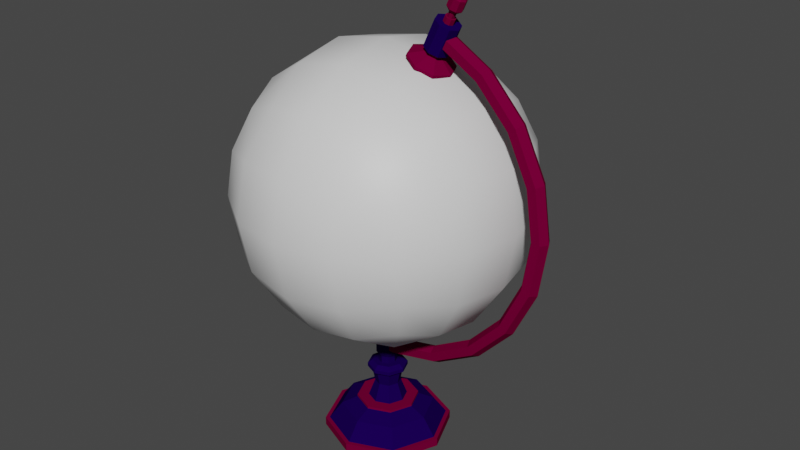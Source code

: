 # Source: Globe_model_01.blend  (saved by Blender 3.6.13; exported with 4.5.12 LTS)
import bpy
from mathutils import Matrix  # noqa: F401  (used for matrix-valued properties, if any)

bpy.ops.wm.read_factory_settings(use_empty=True)
scene = bpy.context.scene
scene.name = 'Scene'

# ---- collections
col_collection = bpy.data.collections.new('Collection'); scene.collection.children.link(col_collection)

# ---- images (referenced by path relative to the original .blend; pixels are not part of the script)
import os
ASSET_DIR = os.environ.get("B2B_ASSET_DIR", "")  # directory of the original .blend (textures are referenced by path, not embedded)
HERE = os.path.dirname(os.path.abspath(__file__))  # packed textures are extracted next to this script under _unpacked/

def load_image(name, relpath, width, height, colorspace="sRGB"):
    """Load a texture the original file referenced (path relative to the .blend, or extracted next to this script)."""
    p = next((c for c in (os.path.join(HERE, relpath), os.path.join(ASSET_DIR, relpath)) if relpath and os.path.exists(c)), "")
    if p:
        img = bpy.data.images.load(p, check_existing=True)
        img.name = name
    else:  # same state as the original file: an image datablock whose file is absent (Cycles renders it pink)
        img = bpy.data.images.new(name, width, height)
        img.source = "FILE"
        img.filepath = "//" + (relpath or name)
    img.colorspace_settings.name = colorspace
    return img
img_globe_gradient = load_image('Globe_gradient', 'Globe_gradient.png', 1024, 1024, 'sRGB')

# ---- materials (node trees are filled in below, after node groups)
mat_material = bpy.data.materials.new('Material')
mat_material.alpha_threshold = 0.0
mat_material.use_transparent_shadow = False
mat_material.roughness = 0.5
mat_material.line_color = (0.0, 0.0, 0.0, 1.0)
mat_mat_01 = bpy.data.materials.new('Mat_01')
mat_mat_01.use_transparent_shadow = False
mat_mat_02 = bpy.data.materials.new('Mat_02')
mat_mat_02.use_transparent_shadow = False

# ---- material node trees
mat_material.use_nodes = True; mat_material.node_tree.nodes.clear()
_N = mat_material.node_tree.nodes; _L = mat_material.node_tree.links
n0 = _N.new('ShaderNodeOutputMaterial'); n0.name = 'Material Output'; n0.location = (300, 300)
n1 = _N.new('ShaderNodeBsdfPrincipled'); n1.name = 'Principled BSDF'; n1.location = (10, 300)
n1.distribution = 'GGX'
n1.subsurface_method = 'RANDOM_WALK_SKIN'
n1.inputs[3].default_value = 1.45
n1.inputs[27].default_value = (0.0, 0.0, 0.0, 1.0)
n1.inputs[28].default_value = 1.0
_L.new(n1.outputs[0], n0.inputs[0])
n0.is_active_output = True
mat_mat_01.use_nodes = True; mat_mat_01.node_tree.nodes.clear()
_N = mat_mat_01.node_tree.nodes; _L = mat_mat_01.node_tree.links
n0 = _N.new('ShaderNodeOutputMaterial'); n0.name = 'Material Output'; n0.location = (438, 298)
n1 = _N.new('ShaderNodeBsdfPrincipled'); n1.name = 'Principled BSDF'; n1.location = (-103, 300)
n1.distribution = 'GGX'
n1.subsurface_method = 'RANDOM_WALK_SKIN'
n1.inputs[2].default_value = 0.0
n1.inputs[3].default_value = 1.45
n1.inputs[13].default_value = 0.0
n1.inputs[27].default_value = (0.0, 0.0, 0.0, 1.0)
n1.inputs[28].default_value = 1.0
n2 = _N.new('ShaderNodeTexImage'); n2.name = 'Image Texture'; n2.location = (-905, 267)
n2.image = img_globe_gradient
n3 = _N.new('ShaderNodeMix'); n3.name = 'Mix.001'; n3.location = (-566, 441)
n3.data_type = 'RGBA'
n3.blend_type = 'MULTIPLY'
n3.inputs[0].default_value = 1.0
n3.inputs[6].default_value = (0.01007, 0.04605, 0.07036, 1.0)
_L.new(n3.outputs[2], n1.inputs[0])
_L.new(n1.outputs[0], n0.inputs[0])
_L.new(n2.outputs[0], n3.inputs[7])
n0.is_active_output = True
mat_mat_02.use_nodes = True; mat_mat_02.node_tree.nodes.clear()
_N = mat_mat_02.node_tree.nodes; _L = mat_mat_02.node_tree.links
n0 = _N.new('ShaderNodeOutputMaterial'); n0.name = 'Material Output'; n0.location = (300, 300)
n1 = _N.new('ShaderNodeBsdfPrincipled'); n1.name = 'Principled BSDF'; n1.location = (-252, 495)
n1.distribution = 'GGX'
n1.subsurface_method = 'RANDOM_WALK_SKIN'
n1.inputs[2].default_value = 0.0
n1.inputs[3].default_value = 1.45
n1.inputs[13].default_value = 0.0
n1.inputs[27].default_value = (0.0, 0.0, 0.0, 1.0)
n1.inputs[28].default_value = 1.0
n2 = _N.new('ShaderNodeTexImage'); n2.name = 'Image Texture'; n2.location = (-1055, 462)
n2.image = img_globe_gradient
n3 = _N.new('ShaderNodeMix'); n3.name = 'Mix.001'; n3.location = (-715, 635)
n3.data_type = 'RGBA'
n3.blend_type = 'MULTIPLY'
n3.inputs[0].default_value = 1.0
n3.inputs[6].default_value = (0.1573, 0.07812, 0.03509, 1.0)
_L.new(n3.outputs[2], n1.inputs[0])
_L.new(n2.outputs[0], n3.inputs[7])
_L.new(n1.outputs[0], n0.inputs[0])
n0.is_active_output = True

# ---- world
world_world = bpy.data.worlds.new('World'); scene.world = world_world
world_world.use_nodes = True; world_world.node_tree.nodes.clear()
_N = world_world.node_tree.nodes; _L = world_world.node_tree.links
n0 = _N.new('ShaderNodeOutputWorld'); n0.name = 'World Output'; n0.location = (300, 300)
n1 = _N.new('ShaderNodeBackground'); n1.name = 'Background'; n1.location = (10, 300)
n1.inputs[0].default_value = (0.05088, 0.05088, 0.05088, 1.0)
_L.new(n1.outputs[0], n0.inputs[0])
n0.is_active_output = True
world_world.color = (0.05088, 0.05088, 0.05088)
world_world.use_sun_shadow = False
world_world.sun_shadow_jitter_overblur = 0.0

# ---- meshes
me_cube_001 = bpy.data.meshes.new('Cube.001')
me_cube_001.from_pydata([(-0.423, -0.423, 0.9067), (-0.423, -0.423, 1.753), (-0.423, 0.423, 0.9067), (-0.423, 0.423, 1.753), (0.423, -0.423, 0.9067), (0.423, -0.423, 1.753), (0.423, 0.423, 0.9067), (0.423, 0.423, 1.753), (-0.5181, -2.035e-11, 0.8116), (-0.5181, -0.5181, 1.33), (-0.5181, -2.035e-11, 1.848), (-0.5181, 0.5181, 1.33), (-1.628e-10, 0.5181, 0.8116), (-1.628e-10, 0.5181, 1.848), (0.5181, 0.5181, 1.33), (0.5181, -2.035e-11, 0.8116), (0.5181, -2.035e-11, 1.848), (0.5181, -0.5181, 1.33), (-1.628e-10, -0.5181, 0.8116), (-1.628e-10, -0.5181, 1.848), (-1.628e-10, -2.035e-11, 2.062), (-1.628e-10, -2.035e-11, 0.597), (-1.628e-10, -0.7327, 1.33), (0.7327, -2.035e-11, 1.33), (-1.628e-10, 0.7327, 1.33), (-0.7327, -2.035e-11, 1.33), (-0.4937, -0.2219, 0.836), (-0.4937, -0.4937, 1.552), (-0.4937, 0.2219, 1.823), (-0.4937, 0.4937, 1.108), (-0.2219, 0.4937, 0.836), (0.2219, 0.4937, 1.823), (0.4937, 0.4937, 1.108), (0.4937, 0.2219, 0.836), (0.4937, -0.2219, 1.823), (0.4937, -0.4937, 1.108), (0.2219, -0.4937, 0.836), (-0.2219, -0.4937, 1.823), (-0.4937, 0.2219, 0.836), (-0.4937, -0.4937, 1.108), (-0.4937, -0.2219, 1.823), (-0.4937, 0.4937, 1.552), (0.2219, 0.4937, 0.836), (-0.2219, 0.4937, 1.823), (0.4937, 0.4937, 1.552), (0.4937, -0.2219, 0.836), (0.4937, 0.2219, 1.823), (0.4937, -0.4937, 1.552), (-0.2219, -0.4937, 0.836), (0.2219, -0.4937, 1.823), (4.453e-11, -0.2804, 2.007), (4.453e-11, 0.2804, 2.007), (0.2804, 5.567e-12, 2.007), (-0.2804, 5.567e-12, 2.007), (4.453e-11, -0.2804, 0.6528), (4.453e-11, 0.2804, 0.6528), (-0.2804, 5.567e-12, 0.6528), (0.2804, 5.567e-12, 0.6528), (-0.2804, -0.6769, 1.33), (0.2804, -0.6769, 1.33), (4.453e-11, -0.6769, 1.049), (4.453e-11, -0.6769, 1.61), (0.6769, -0.2804, 1.33), (0.6769, 0.2804, 1.33), (0.6769, 5.567e-12, 1.049), (0.6769, 5.567e-12, 1.61), (0.2804, 0.6769, 1.33), (-0.2804, 0.6769, 1.33), (4.453e-11, 0.6769, 1.049), (4.453e-11, 0.6769, 1.61), (-0.6769, 0.2804, 1.33), (-0.6769, -0.2804, 1.33), (-0.6769, 5.567e-12, 1.049), (-0.6769, 5.567e-12, 1.61), (-0.6263, -0.2689, 1.599), (-0.6263, -0.2689, 1.061), (-0.6263, 0.2689, 1.061), (-0.2689, 0.6263, 1.599), (-0.2689, 0.6263, 1.061), (0.2689, 0.6263, 1.061), (0.6263, 0.2689, 1.599), (0.6263, 0.2689, 1.061), (0.6263, -0.2689, 1.061), (0.2689, -0.6263, 1.599), (0.2689, -0.6263, 1.061), (-0.2689, -0.6263, 1.061), (0.2689, 0.2689, 0.7034), (-0.2689, 0.2689, 0.7034), (-0.2689, -0.2689, 0.7034), (-0.2689, 0.2689, 1.956), (0.2689, 0.2689, 1.956), (0.2689, -0.2689, 1.956), (-0.2689, -0.2689, 1.956), (0.2689, -0.2689, 0.7034), (-0.2689, -0.6263, 1.599), (0.6263, -0.2689, 1.599), (0.2689, 0.6263, 1.599), (-0.6263, 0.2689, 1.599)], [], [(97, 28, 3, 41), (96, 31, 7, 44), (95, 34, 5, 47), (94, 37, 1, 27), (93, 45, 4, 36), (92, 40, 1, 37), (91, 50, 19, 49), (90, 51, 20, 52), (89, 28, 10, 53), (88, 54, 18, 48), (87, 55, 21, 56), (86, 33, 15, 57), (85, 58, 9, 39), (84, 59, 22, 60), (83, 49, 19, 61), (82, 62, 17, 35), (81, 63, 23, 64), (80, 46, 16, 65), (79, 66, 14, 32), (78, 67, 24, 68), (77, 43, 13, 69), (76, 70, 11, 29), (75, 71, 25, 72), (74, 40, 10, 73), (71, 74, 73, 25), (9, 27, 74, 71), (27, 1, 40, 74), (26, 75, 72, 8), (0, 39, 75, 26), (39, 9, 71, 75), (38, 76, 29, 2), (8, 72, 76, 38), (72, 25, 70, 76), (67, 77, 69, 24), (11, 41, 77, 67), (41, 3, 43, 77), (30, 78, 68, 12), (2, 29, 78, 30), (29, 11, 67, 78), (42, 79, 32, 6), (12, 68, 79, 42), (68, 24, 66, 79), (63, 80, 65, 23), (14, 44, 80, 63), (44, 7, 46, 80), (33, 81, 64, 15), (6, 32, 81, 33), (32, 14, 63, 81), (45, 82, 35, 4), (15, 64, 82, 45), (64, 23, 62, 82), (59, 83, 61, 22), (17, 47, 83, 59), (47, 5, 49, 83), (36, 84, 60, 18), (4, 35, 84, 36), (35, 17, 59, 84), (48, 85, 39, 0), (18, 60, 85, 48), (60, 22, 58, 85), (55, 86, 57, 21), (12, 42, 86, 55), (42, 6, 33, 86), (38, 87, 56, 8), (2, 30, 87, 38), (30, 12, 55, 87), (26, 88, 48, 0), (8, 56, 88, 26), (56, 21, 54, 88), (51, 89, 53, 20), (13, 43, 89, 51), (43, 3, 28, 89), (46, 90, 52, 16), (7, 31, 90, 46), (31, 13, 51, 90), (34, 91, 49, 5), (16, 52, 91, 34), (52, 20, 50, 91), (50, 92, 37, 19), (20, 53, 92, 50), (53, 10, 40, 92), (54, 93, 36, 18), (21, 57, 93, 54), (57, 15, 45, 93), (58, 94, 27, 9), (22, 61, 94, 58), (61, 19, 37, 94), (62, 95, 47, 17), (23, 65, 95, 62), (65, 16, 34, 95), (66, 96, 44, 14), (24, 69, 96, 66), (69, 13, 31, 96), (70, 97, 41, 11), (25, 73, 97, 70), (73, 10, 28, 97)])
me_cube_001.polygons.foreach_set('use_smooth', [True] * 96)
_uv = me_cube_001.uv_layers.new(name='UVMap')
_uv.uv.foreach_set('vector', [0.5625, 0.1875, 0.625, 0.1875, 0.625, 0.25, 0.5625, 0.25, 0.5625, 0.4375, 0.625, 0.4375, 0.625, 0.5, 0.5625, 0.5, 0.5625, 0.6875, 0.625, 0.6875, 0.625, 0.75, 0.5625, 0.75, 0.5625, 0.9375, 0.625, 0.9375, 0.625, 1.0, 0.5625, 1.0, 0.3125, 0.6875, 0.375, 0.6875, 0.375, 0.75, 0.3125, 0.75, 0.8125, 0.6875, 0.875, 0.6875, 0.875, 0.75, 0.8125, 0.75, 0.6875, 0.6875, 0.75, 0.6875, 0.75, 0.75, 0.6875, 0.75, 0.6875, 0.5625, 0.75, 0.5625, 0.75, 0.625, 0.6875, 0.625, 0.8125, 0.5625, 0.875, 0.5625, 0.875, 0.625, 0.8125, 0.625, 0.1875, 0.6875, 0.25, 0.6875, 0.25, 0.75, 0.1875, 0.75, 0.1875, 0.5625, 0.25, 0.5625, 0.25, 0.625, 0.1875, 0.625, 0.3125, 0.5625, 0.375, 0.5625, 0.375, 0.625, 0.3125, 0.625, 0.4375, 0.9375, 0.5, 0.9375, 0.5, 1.0, 0.4375, 1.0, 0.4375, 0.8125, 0.5, 0.8125, 0.5, 0.875, 0.4375, 0.875, 0.5625, 0.8125, 0.625, 0.8125, 0.625, 0.875, 0.5625, 0.875, 0.4375, 0.6875, 0.5, 0.6875, 0.5, 0.75, 0.4375, 0.75, 0.4375, 0.5625, 0.5, 0.5625, 0.5, 0.625, 0.4375, 0.625, 0.5625, 0.5625, 0.625, 0.5625, 0.625, 0.625, 0.5625, 0.625, 0.4375, 0.4375, 0.5, 0.4375, 0.5, 0.5, 0.4375, 0.5, 0.4375, 0.3125, 0.5, 0.3125, 0.5, 0.375, 0.4375, 0.375, 0.5625, 0.3125, 0.625, 0.3125, 0.625, 0.375, 0.5625, 0.375, 0.4375, 0.1875, 0.5, 0.1875, 0.5, 0.25, 0.4375, 0.25, 0.4375, 0.0625, 0.5, 0.0625, 0.5, 0.125, 0.4375, 0.125, 0.5625, 0.0625, 0.625, 0.0625, 0.625, 0.125, 0.5625, 0.125, 0.5, 0.0625, 0.5625, 0.0625, 0.5625, 0.125, 0.5, 0.125, 0.5, 0.0, 0.5625, 0.0, 0.5625, 0.0625, 0.5, 0.0625, 0.5625, 0.0, 0.625, 0.0, 0.625, 0.0625, 0.5625, 0.0625, 0.375, 0.0625, 0.4375, 0.0625, 0.4375, 0.125, 0.375, 0.125, 0.375, 0.0, 0.4375, 0.0, 0.4375, 0.0625, 0.375, 0.0625, 0.4375, 0.0, 0.5, 0.0, 0.5, 0.0625, 0.4375, 0.0625, 0.375, 0.1875, 0.4375, 0.1875, 0.4375, 0.25, 0.375, 0.25, 0.375, 0.125, 0.4375, 0.125, 0.4375, 0.1875, 0.375, 0.1875, 0.4375, 0.125, 0.5, 0.125, 0.5, 0.1875, 0.4375, 0.1875, 0.5, 0.3125, 0.5625, 0.3125, 0.5625, 0.375, 0.5, 0.375, 0.5, 0.25, 0.5625, 0.25, 0.5625, 0.3125, 0.5, 0.3125, 0.5625, 0.25, 0.625, 0.25, 0.625, 0.3125, 0.5625, 0.3125, 0.375, 0.3125, 0.4375, 0.3125, 0.4375, 0.375, 0.375, 0.375, 0.375, 0.25, 0.4375, 0.25, 0.4375, 0.3125, 0.375, 0.3125, 0.4375, 0.25, 0.5, 0.25, 0.5, 0.3125, 0.4375, 0.3125, 0.375, 0.4375, 0.4375, 0.4375, 0.4375, 0.5, 0.375, 0.5, 0.375, 0.375, 0.4375, 0.375, 0.4375, 0.4375, 0.375, 0.4375, 0.4375, 0.375, 0.5, 0.375, 0.5, 0.4375, 0.4375, 0.4375, 0.5, 0.5625, 0.5625, 0.5625, 0.5625, 0.625, 0.5, 0.625, 0.5, 0.5, 0.5625, 0.5, 0.5625, 0.5625, 0.5, 0.5625, 0.5625, 0.5, 0.625, 0.5, 0.625, 0.5625, 0.5625, 0.5625, 0.375, 0.5625, 0.4375, 0.5625, 0.4375, 0.625, 0.375, 0.625, 0.375, 0.5, 0.4375, 0.5, 0.4375, 0.5625, 0.375, 0.5625, 0.4375, 0.5, 0.5, 0.5, 0.5, 0.5625, 0.4375, 0.5625, 0.375, 0.6875, 0.4375, 0.6875, 0.4375, 0.75, 0.375, 0.75, 0.375, 0.625, 0.4375, 0.625, 0.4375, 0.6875, 0.375, 0.6875, 0.4375, 0.625, 0.5, 0.625, 0.5, 0.6875, 0.4375, 0.6875, 0.5, 0.8125, 0.5625, 0.8125, 0.5625, 0.875, 0.5, 0.875, 0.5, 0.75, 0.5625, 0.75, 0.5625, 0.8125, 0.5, 0.8125, 0.5625, 0.75, 0.625, 0.75, 0.625, 0.8125, 0.5625, 0.8125, 0.375, 0.8125, 0.4375, 0.8125, 0.4375, 0.875, 0.375, 0.875, 0.375, 0.75, 0.4375, 0.75, 0.4375, 0.8125, 0.375, 0.8125, 0.4375, 0.75, 0.5, 0.75, 0.5, 0.8125, 0.4375, 0.8125, 0.375, 0.9375, 0.4375, 0.9375, 0.4375, 1.0, 0.375, 1.0, 0.375, 0.875, 0.4375, 0.875, 0.4375, 0.9375, 0.375, 0.9375, 0.4375, 0.875, 0.5, 0.875, 0.5, 0.9375, 0.4375, 0.9375, 0.25, 0.5625, 0.3125, 0.5625, 0.3125, 0.625, 0.25, 0.625, 0.25, 0.5, 0.3125, 0.5, 0.3125, 0.5625, 0.25, 0.5625, 0.3125, 0.5, 0.375, 0.5, 0.375, 0.5625, 0.3125, 0.5625, 0.125, 0.5625, 0.1875, 0.5625, 0.1875, 0.625, 0.125, 0.625, 0.125, 0.5, 0.1875, 0.5, 0.1875, 0.5625, 0.125, 0.5625, 0.1875, 0.5, 0.25, 0.5, 0.25, 0.5625, 0.1875, 0.5625, 0.125, 0.6875, 0.1875, 0.6875, 0.1875, 0.75, 0.125, 0.75, 0.125, 0.625, 0.1875, 0.625, 0.1875, 0.6875, 0.125, 0.6875, 0.1875, 0.625, 0.25, 0.625, 0.25, 0.6875, 0.1875, 0.6875, 0.75, 0.5625, 0.8125, 0.5625, 0.8125, 0.625, 0.75, 0.625, 0.75, 0.5, 0.8125, 0.5, 0.8125, 0.5625, 0.75, 0.5625, 0.8125, 0.5, 0.875, 0.5, 0.875, 0.5625, 0.8125, 0.5625, 0.625, 0.5625, 0.6875, 0.5625, 0.6875, 0.625, 0.625, 0.625, 0.625, 0.5, 0.6875, 0.5, 0.6875, 0.5625, 0.625, 0.5625, 0.6875, 0.5, 0.75, 0.5, 0.75, 0.5625, 0.6875, 0.5625, 0.625, 0.6875, 0.6875, 0.6875, 0.6875, 0.75, 0.625, 0.75, 0.625, 0.625, 0.6875, 0.625, 0.6875, 0.6875, 0.625, 0.6875, 0.6875, 0.625, 0.75, 0.625, 0.75, 0.6875, 0.6875, 0.6875, 0.75, 0.6875, 0.8125, 0.6875, 0.8125, 0.75, 0.75, 0.75, 0.75, 0.625, 0.8125, 0.625, 0.8125, 0.6875, 0.75, 0.6875, 0.8125, 0.625, 0.875, 0.625, 0.875, 0.6875, 0.8125, 0.6875, 0.25, 0.6875, 0.3125, 0.6875, 0.3125, 0.75, 0.25, 0.75, 0.25, 0.625, 0.3125, 0.625, 0.3125, 0.6875, 0.25, 0.6875, 0.3125, 0.625, 0.375, 0.625, 0.375, 0.6875, 0.3125, 0.6875, 0.5, 0.9375, 0.5625, 0.9375, 0.5625, 1.0, 0.5, 1.0, 0.5, 0.875, 0.5625, 0.875, 0.5625, 0.9375, 0.5, 0.9375, 0.5625, 0.875, 0.625, 0.875, 0.625, 0.9375, 0.5625, 0.9375, 0.5, 0.6875, 0.5625, 0.6875, 0.5625, 0.75, 0.5, 0.75, 0.5, 0.625, 0.5625, 0.625, 0.5625, 0.6875, 0.5, 0.6875, 0.5625, 0.625, 0.625, 0.625, 0.625, 0.6875, 0.5625, 0.6875, 0.5, 0.4375, 0.5625, 0.4375, 0.5625, 0.5, 0.5, 0.5, 0.5, 0.375, 0.5625, 0.375, 0.5625, 0.4375, 0.5, 0.4375, 0.5625, 0.375, 0.625, 0.375, 0.625, 0.4375, 0.5625, 0.4375, 0.5, 0.1875, 0.5625, 0.1875, 0.5625, 0.25, 0.5, 0.25, 0.5, 0.125, 0.5625, 0.125, 0.5625, 0.1875, 0.5, 0.1875, 0.5625, 0.125, 0.625, 0.125, 0.625, 0.1875, 0.5625, 0.1875])
me_cube_001.materials.append(mat_material)
me_cube_001.update()
me_cylinder_003 = bpy.data.meshes.new('Cylinder.003')
me_cylinder_003.from_pydata([(0.3401, 0.02544, 2.192), (0.3522, 0.02544, 2.218), (0.3564, 0.01799, 2.185), (0.3686, 0.01799, 2.211), (0.3632, -3.406e-08, 2.181), (0.3753, -3.424e-08, 2.207), (0.3564, -0.01799, 2.185), (0.3686, -0.01799, 2.211), (0.3401, -0.02544, 2.192), (0.3522, -0.02544, 2.218), (0.3238, -0.01799, 2.2), (0.3359, -0.01799, 2.226), (0.3171, -3.406e-08, 2.203), (0.3292, -3.424e-08, 2.229), (0.3238, 0.01799, 2.2), (0.3359, 0.01799, 2.226), (0.3635, 0.01245, 2.213), (0.3522, 0.01761, 2.218), (0.3682, -3.395e-08, 2.211), (0.3635, -0.01245, 2.213), (0.3522, -0.01761, 2.218), (0.341, -0.01245, 2.223), (0.3363, -3.395e-08, 2.226), (0.341, 0.01245, 2.223), (0.3738, 0.01245, 2.235), (0.3625, 0.01761, 2.24), (0.3785, -3.395e-08, 2.233), (0.3738, -0.01245, 2.235), (0.3625, -0.01761, 2.24), (0.3512, -0.01245, 2.245), (0.3466, -3.395e-08, 2.248), (0.3512, 0.01245, 2.245), (0.3965, 0.02709, 2.249), (0.3719, 0.03831, 2.26), (0.4066, -3.403e-08, 2.244), (0.3965, -0.02709, 2.249), (0.3719, -0.03831, 2.26), (0.3474, -0.02709, 2.272), (0.3372, -3.403e-08, 2.277), (0.3474, 0.02709, 2.272), (0.4182, 0.02709, 2.296), (0.3937, 0.03831, 2.307), (0.4284, -3.403e-08, 2.291), (0.4182, -0.02709, 2.296), (0.3937, -0.03831, 2.307), (0.3691, -0.02709, 2.318), (0.3589, -3.403e-08, 2.323), (0.3691, 0.02709, 2.318), (0.414, 0.01221, 2.322), (0.403, 0.01727, 2.327), (0.4186, -3.401e-08, 2.32), (0.414, -0.01221, 2.322), (0.403, -0.01727, 2.327), (0.3919, -0.01221, 2.332), (0.3873, -3.401e-08, 2.334), (0.3919, 0.01221, 2.332), (0.0, 0.3221, 0.001102), (5.96e-08, 0.3221, 0.04462), (0.2278, 0.2278, 0.001102), (0.2278, 0.2278, 0.04462), (0.3221, 8.984e-10, 0.001102), (0.3221, 8.984e-10, 0.04462), (0.2278, -0.2278, 0.001102), (0.2278, -0.2278, 0.04462), (0.0, -0.3221, 0.001102), (5.96e-08, -0.3221, 0.04462), (-0.2278, -0.2278, 0.001102), (-0.2278, -0.2278, 0.04462), (-0.3221, 8.984e-10, 0.001102), (-0.3221, 8.984e-10, 0.04462), (-0.2278, 0.2278, 0.001102), (-0.2278, 0.2278, 0.04462), (0.2129, 0.2129, 0.04462), (5.96e-08, 0.3011, 0.04462), (0.3011, 1.065e-09, 0.04462), (0.2129, -0.2129, 0.04462), (5.96e-08, -0.3011, 0.04462), (-0.2129, -0.2129, 0.04462), (-0.3011, 1.065e-09, 0.04462), (-0.2129, 0.2129, 0.04462), (0.1102, 0.1102, 0.1663), (5.96e-08, 0.1558, 0.1663), (0.1558, -1.643e-10, 0.1663), (0.1102, -0.1102, 0.1663), (5.96e-08, -0.1558, 0.1663), (-0.1102, -0.1102, 0.1663), (-0.1558, -1.643e-10, 0.1663), (-0.1102, 0.1102, 0.1663), (-0.2351, 6.044e-10, 0.1323), (-0.1662, 0.1662, 0.1323), (5.96e-08, -0.2351, 0.1323), (-0.1662, -0.1662, 0.1323), (0.2351, 6.044e-10, 0.1323), (0.1662, -0.1662, 0.1323), (5.96e-08, 0.2351, 0.1323), (0.1662, 0.1662, 0.1323), (0.1098, 0.1098, 0.1776), (5.96e-08, 0.1553, 0.1776), (0.1553, -1.134e-10, 0.1776), (0.1098, -0.1098, 0.1776), (5.96e-08, -0.1553, 0.1776), (-0.1098, -0.1098, 0.1776), (-0.1553, -1.134e-10, 0.1776), (-0.1098, 0.1098, 0.1776), (0.06905, 0.06905, 0.1776), (5.96e-08, 0.09765, 0.1776), (0.09765, -2.127e-10, 0.1776), (0.06905, -0.06905, 0.1776), (5.96e-08, -0.09765, 0.1776), (-0.06905, -0.06905, 0.1776), (-0.09765, -2.127e-10, 0.1776), (-0.06905, 0.06905, 0.1776), (0.04581, 0.04581, 0.265), (5.96e-08, 0.06479, 0.265), (0.06479, 9.496e-11, 0.265), (0.04581, -0.04581, 0.265), (5.96e-08, -0.06479, 0.265), (-0.04581, -0.04581, 0.265), (-0.06479, 9.496e-11, 0.265), (-0.04581, 0.04581, 0.265), (0.05588, 0.05588, 0.3362), (5.96e-08, 0.07902, 0.3362), (0.07902, -2.222e-10, 0.3362), (0.05588, -0.05588, 0.3362), (5.96e-08, -0.07902, 0.3362), (-0.05588, -0.05588, 0.3362), (-0.07902, -2.222e-10, 0.3362), (-0.05588, 0.05588, 0.3362), (0.07169, 0.07169, 0.3498), (5.96e-08, 0.1014, 0.3498), (0.1014, -5.392e-10, 0.3498), (0.07169, -0.07169, 0.3498), (5.96e-08, -0.1014, 0.3498), (-0.07169, -0.07169, 0.3498), (-0.1014, -5.392e-10, 0.3498), (-0.07169, 0.07169, 0.3498), (0.05413, 0.05413, 0.3871), (1.192e-07, 0.07654, 0.3871), (0.07654, 1.263e-10, 0.3871), (0.05413, -0.05413, 0.3871), (1.192e-07, -0.07654, 0.3871), (-0.05413, -0.05413, 0.3871), (-0.07654, 1.263e-10, 0.3871), (-0.05413, 0.05413, 0.3871), (-0.1009, -3.547e-10, 0.3685), (-0.07134, 0.07134, 0.3685), (0.0, -0.1009, 0.3685), (-0.07134, -0.07134, 0.3685), (0.1009, -3.547e-10, 0.3685), (0.07134, -0.07134, 0.3685), (0.0, 0.1009, 0.3685), (0.07134, 0.07134, 0.3685), (0.03308, 0.03308, 0.3815), (-5.96e-08, 0.04678, 0.3815), (0.04678, -4.719e-10, 0.3815), (0.03308, -0.03308, 0.3815), (-5.96e-08, -0.04678, 0.3815), (-0.03308, -0.03308, 0.3815), (-0.04678, -4.719e-10, 0.3815), (-0.03308, 0.03308, 0.3815), (0.03308, 0.03308, 0.4354), (-5.96e-08, 0.04678, 0.4354), (0.04678, -4.719e-10, 0.4354), (0.03308, -0.03308, 0.4354), (-5.96e-08, -0.04678, 0.4354), (-0.03308, -0.03308, 0.4354), (-0.04678, -4.719e-10, 0.4354), (-0.03308, 0.03308, 0.4354), (0.0402, 0.0402, 0.4354), (-5.96e-08, 0.05685, 0.4354), (0.05685, -5.734e-10, 0.4354), (0.0402, -0.0402, 0.4354), (-5.96e-08, -0.05685, 0.4354), (-0.0402, -0.0402, 0.4354), (-0.05685, -5.734e-10, 0.4354), (-0.0402, 0.0402, 0.4354), (0.0402, 0.0402, 0.5451), (-5.96e-08, 0.05685, 0.5451), (0.05685, -5.734e-10, 0.5451), (0.0402, -0.0402, 0.5451), (-5.96e-08, -0.05685, 0.5451), (-0.0402, -0.0402, 0.5451), (-0.05685, -5.734e-10, 0.5451), (-0.0402, 0.0402, 0.5451), (0.02394, 0.02394, 0.5746), (-2.98e-08, 0.03386, 0.5746), (0.03386, -1.369e-10, 0.5746), (0.02394, -0.02394, 0.5746), (-2.98e-08, -0.03386, 0.5746), (-0.02394, -0.02394, 0.5746), (-0.03386, -1.369e-10, 0.5746), (-0.02394, 0.02394, 0.5746), (0.2804, 0.06113, 2.064), (0.3401, 0.06113, 2.192), (0.3196, 0.04322, 2.046), (0.3793, 0.04322, 2.174), (0.3358, -3.394e-08, 2.038), (0.3955, -3.436e-08, 2.166), (0.3196, -0.04322, 2.046), (0.3793, -0.04322, 2.174), (0.2804, -0.06113, 2.064), (0.3401, -0.06113, 2.192), (0.2413, -0.04322, 2.082), (0.3009, -0.04322, 2.21), (0.2251, -3.394e-08, 2.09), (0.2847, -3.436e-08, 2.218), (0.2413, 0.04322, 2.082), (0.3009, 0.04322, 2.21), (0.8931, -3.553e-15, 1.338), (0.8712, -0.03791, 1.338), (0.8274, -0.03791, 1.338), (0.8055, -3.553e-15, 1.338), (0.8274, 0.03791, 1.338), (0.8712, 0.03791, 1.338), (0.8534, -1.151e-08, 1.601), (0.8325, -0.03791, 1.594), (0.7906, -0.03791, 1.581), (0.7697, -1.038e-08, 1.575), (0.7906, 0.03791, 1.581), (0.8325, 0.03791, 1.594), (0.7379, -2.199e-08, 1.841), (0.7198, -0.03791, 1.828), (0.6836, -0.03791, 1.804), (0.6656, -1.983e-08, 1.791), (0.6836, 0.03791, 1.804), (0.7198, 0.03791, 1.828), (0.5568, -3.052e-08, 2.036), (0.5432, -0.03791, 2.019), (0.5159, -0.03791, 1.984), (0.5022, -2.753e-08, 1.967), (0.5159, 0.03791, 1.984), (0.5432, 0.03791, 2.019), (0.3263, -3.634e-08, 2.169), (0.3183, -0.03791, 2.149), (0.3023, -0.03791, 2.108), (0.2943, -3.278e-08, 2.087), (0.3023, 0.03791, 2.108), (0.3183, 0.03791, 2.149), (-0.4465, 3.381e-08, 0.5642), (-0.4356, -0.03791, 0.5831), (-0.4137, -0.03791, 0.621), (-0.4028, 3.049e-08, 0.64), (-0.4137, 0.03791, 0.621), (-0.4356, 0.03791, 0.5831), (-0.1987, 3.806e-08, 0.4669), (-0.1939, -0.03791, 0.4882), (-0.1841, -0.03791, 0.5309), (-0.1792, 3.433e-08, 0.5523), (-0.1841, 0.03791, 0.5309), (-0.1939, 0.03791, 0.4882), (0.06674, 3.893e-08, 0.447), (0.0651, -0.03791, 0.4688), (0.06183, -0.03791, 0.5125), (0.0602, 3.511e-08, 0.5343), (0.06183, 0.03791, 0.5125), (0.0651, 0.03791, 0.4688), (0.3263, 3.634e-08, 0.5062), (0.3183, -0.03791, 0.5266), (0.3023, -0.03791, 0.5674), (0.2943, 3.278e-08, 0.5877), (0.3023, 0.03791, 0.5674), (0.3183, 0.03791, 0.5266), (0.5568, 3.052e-08, 0.6393), (0.5432, -0.03791, 0.6565), (0.5159, -0.03791, 0.6907), (0.5022, 2.753e-08, 0.7078), (0.5159, 0.03791, 0.6907), (0.5432, 0.03791, 0.6565), (0.7379, 2.199e-08, 0.8345), (0.7198, -0.03791, 0.8468), (0.6836, -0.03791, 0.8715), (0.6656, 1.983e-08, 0.8838), (0.6836, 0.03791, 0.8715), (0.7198, 0.03791, 0.8468), (0.8534, 1.151e-08, 1.074), (0.8325, -0.03791, 1.081), (0.7906, -0.03791, 1.094), (0.7697, 1.038e-08, 1.1), (0.7906, 0.03791, 1.094), (0.8325, 0.03791, 1.081), (-0.4408, 0.06113, 0.5175), (-0.3811, 0.06113, 0.6454), (-0.4016, 0.04322, 0.4992), (-0.342, 0.04322, 0.6272), (-0.3854, -3.394e-08, 0.4916), (-0.3257, -3.436e-08, 0.6196), (-0.4016, -0.04322, 0.4992), (-0.342, -0.04322, 0.6272), (-0.4408, -0.06113, 0.5175), (-0.3811, -0.06113, 0.6454), (-0.48, -0.04322, 0.5357), (-0.4203, -0.04322, 0.6637), (-0.4962, -3.394e-08, 0.5433), (-0.4365, -3.436e-08, 0.6713), (-0.48, 0.04322, 0.5357), (-0.4203, 0.04322, 0.6637), (0.2718, 0.04006, 2.046), (0.2804, 0.04058, 2.064), (0.2975, 0.02833, 2.034), (0.3065, 0.02869, 2.052), (0.3081, -3.394e-08, 2.029), (0.3172, -3.424e-08, 2.047), (0.2975, -0.02833, 2.034), (0.3065, -0.02869, 2.052), (0.2718, -0.04006, 2.046), (0.2804, -0.04058, 2.064), (0.2461, -0.02833, 2.058), (0.2544, -0.02869, 2.076), (0.2355, -3.394e-08, 2.063), (0.2437, -3.424e-08, 2.081), (0.2461, 0.02833, 2.058), (0.2544, 0.02869, 2.076), (0.2564, 0.1135, 2.013), (0.3292, 0.08025, 1.979), (0.3593, -3.274e-08, 1.965), (0.3292, -0.08025, 1.979), (0.2564, -0.1135, 2.013), (0.1837, -0.08025, 2.047), (0.1536, -3.274e-08, 2.061), (0.1837, 0.08025, 2.047), (0.2498, 0.1135, 1.998), (0.3225, 0.08025, 1.965), (0.3526, -3.274e-08, 1.95), (0.3225, -0.08025, 1.965), (0.2498, -0.1135, 1.998), (0.177, -0.08025, 2.032), (0.1469, -3.274e-08, 2.046), (0.177, 0.08025, 2.032), (-0.3725, 0.04006, 0.664), (-0.3811, 0.04058, 0.6454), (-0.3981, 0.02833, 0.676), (-0.4071, 0.02869, 0.6576), (-0.4088, -3.394e-08, 0.6809), (-0.4179, -3.424e-08, 0.6626), (-0.3981, -0.02833, 0.676), (-0.4071, -0.02869, 0.6576), (-0.3725, -0.04006, 0.664), (-0.3811, -0.04058, 0.6454), (-0.3468, -0.02833, 0.652), (-0.3551, -0.02869, 0.6333), (-0.3362, -3.394e-08, 0.6471), (-0.3443, -3.424e-08, 0.6283), (-0.3468, 0.02833, 0.652), (-0.3551, 0.02869, 0.6333), (-0.3571, 0.1135, 0.6969), (-0.4298, 0.08025, 0.7309), (-0.46, -3.274e-08, 0.7449), (-0.4298, -0.08025, 0.7309), (-0.3571, -0.1135, 0.6969), (-0.2844, -0.08025, 0.663), (-0.2542, -3.274e-08, 0.649), (-0.2844, 0.08025, 0.663), (-0.3505, 0.1135, 0.7112), (-0.4232, 0.08025, 0.7451), (-0.4533, -3.274e-08, 0.7592), (-0.4232, -0.08025, 0.7451), (-0.3505, -0.1135, 0.7112), (-0.2777, -0.08025, 0.6773), (-0.2476, -3.274e-08, 0.6632), (-0.2777, 0.08025, 0.6773), (-0.4408, 0.02544, 0.5175), (-0.4529, 0.02544, 0.4915), (-0.4571, 0.01799, 0.5251), (-0.4692, 0.01799, 0.4991), (-0.4638, -3.406e-08, 0.5282), (-0.476, -3.424e-08, 0.5022), (-0.4571, -0.01799, 0.5251), (-0.4692, -0.01799, 0.4991), (-0.4408, -0.02544, 0.5175), (-0.4529, -0.02544, 0.4915), (-0.4245, -0.01799, 0.5099), (-0.4366, -0.01799, 0.4839), (-0.4177, -3.406e-08, 0.5067), (-0.4299, -3.424e-08, 0.4807), (-0.4245, 0.01799, 0.5099), (-0.4366, 0.01799, 0.4839), (-0.4642, 0.01245, 0.4967), (-0.4529, 0.01761, 0.4915), (-0.4689, -3.395e-08, 0.4989), (-0.4642, -0.01245, 0.4967), (-0.4529, -0.01761, 0.4915), (-0.4416, -0.01245, 0.4862), (-0.437, -3.395e-08, 0.484), (-0.4416, 0.01245, 0.4862), (-0.4745, 0.01245, 0.4747), (-0.4632, 0.01761, 0.4694), (-0.4792, -3.395e-08, 0.4769), (-0.4745, -0.01245, 0.4747), (-0.4632, -0.01761, 0.4694), (-0.4519, -0.01245, 0.4642), (-0.4472, -3.395e-08, 0.462), (-0.4519, 0.01245, 0.4642), (-0.4971, 0.02709, 0.4607), (-0.4726, 0.03831, 0.4493), (-0.5073, -3.403e-08, 0.4655), (-0.4971, -0.02709, 0.4607), (-0.4726, -0.03831, 0.4493), (-0.448, -0.02709, 0.4378), (-0.4379, -3.403e-08, 0.4331), (-0.448, 0.02709, 0.4378), (-0.5189, 0.02709, 0.4141), (-0.4943, 0.03831, 0.4027), (-0.5291, -3.403e-08, 0.4189), (-0.5189, -0.02709, 0.4141), (-0.4943, -0.03831, 0.4027), (-0.4698, -0.02709, 0.3912), (-0.4596, -3.403e-08, 0.3865), (-0.4698, 0.02709, 0.3912), (-0.5147, 0.01221, 0.3878), (-0.5037, 0.01727, 0.3827), (-0.5193, -3.401e-08, 0.39), (-0.5147, -0.01221, 0.3878), (-0.5037, -0.01727, 0.3827), (-0.4926, -0.01221, 0.3775), (-0.488, -3.401e-08, 0.3754), (-0.4926, 0.01221, 0.3775)], [], [(0, 1, 3, 2), (2, 3, 5, 4), (4, 5, 7, 6), (6, 7, 9, 8), (8, 9, 11, 10), (10, 11, 13, 12), (1, 15, 23, 17), (12, 13, 15, 14), (14, 15, 1, 0), (0, 2, 4, 6, 8, 10, 12, 14), (23, 22, 30, 31), (3, 1, 17, 16), (7, 5, 18, 19), (13, 11, 21, 22), (9, 7, 19, 20), (15, 13, 22, 23), (5, 3, 16, 18), (11, 9, 20, 21), (30, 29, 37, 38), (21, 20, 28, 29), (19, 18, 26, 27), (16, 17, 25, 24), (17, 23, 31, 25), (22, 21, 29, 30), (20, 19, 27, 28), (18, 16, 24, 26), (32, 33, 41, 40), (28, 27, 35, 36), (26, 24, 32, 34), (31, 30, 38, 39), (29, 28, 36, 37), (27, 26, 34, 35), (24, 25, 33, 32), (25, 31, 39, 33), (47, 46, 54, 55), (33, 39, 47, 41), (38, 37, 45, 46), (36, 35, 43, 44), (34, 32, 40, 42), (39, 38, 46, 47), (37, 36, 44, 45), (35, 34, 42, 43), (48, 49, 55, 54, 53, 52, 51, 50), (45, 44, 52, 53), (43, 42, 50, 51), (40, 41, 49, 48), (41, 47, 55, 49), (46, 45, 53, 54), (44, 43, 51, 52), (42, 40, 48, 50), (56, 57, 59, 58), (58, 59, 61, 60), (60, 61, 63, 62), (62, 63, 65, 64), (64, 65, 67, 66), (66, 67, 69, 68), (63, 61, 74, 75), (68, 69, 71, 70), (70, 71, 57, 56), (56, 58, 60, 62, 64, 66, 68, 70), (89, 88, 86, 87), (69, 67, 77, 78), (65, 63, 75, 76), (71, 69, 78, 79), (61, 59, 72, 74), (67, 65, 76, 77), (57, 71, 79, 73), (59, 57, 73, 72), (84, 83, 99, 100), (91, 90, 84, 85), (93, 92, 82, 83), (95, 94, 81, 80), (94, 89, 87, 81), (88, 91, 85, 86), (90, 93, 83, 84), (92, 95, 80, 82), (74, 72, 95, 92), (76, 75, 93, 90), (78, 77, 91, 88), (73, 79, 89, 94), (72, 73, 94, 95), (75, 74, 92, 93), (77, 76, 90, 91), (79, 78, 88, 89), (101, 100, 108, 109), (82, 80, 96, 98), (87, 86, 102, 103), (85, 84, 100, 101), (83, 82, 98, 99), (80, 81, 97, 96), (81, 87, 103, 97), (86, 85, 101, 102), (111, 110, 118, 119), (99, 98, 106, 107), (96, 97, 105, 104), (97, 103, 111, 105), (102, 101, 109, 110), (100, 99, 107, 108), (98, 96, 104, 106), (103, 102, 110, 111), (118, 117, 125, 126), (109, 108, 116, 117), (107, 106, 114, 115), (104, 105, 113, 112), (105, 111, 119, 113), (110, 109, 117, 118), (108, 107, 115, 116), (106, 104, 112, 114), (120, 121, 129, 128), (116, 115, 123, 124), (114, 112, 120, 122), (119, 118, 126, 127), (117, 116, 124, 125), (115, 114, 122, 123), (112, 113, 121, 120), (113, 119, 127, 121), (145, 144, 142, 143), (121, 127, 135, 129), (126, 125, 133, 134), (124, 123, 131, 132), (122, 120, 128, 130), (127, 126, 134, 135), (125, 124, 132, 133), (123, 122, 130, 131), (136, 137, 143, 142, 141, 140, 139, 138), (147, 146, 140, 141), (149, 148, 138, 139), (151, 150, 137, 136), (150, 145, 143, 137), (144, 147, 141, 142), (146, 149, 139, 140), (148, 151, 136, 138), (130, 128, 151, 148), (132, 131, 149, 146), (134, 133, 147, 144), (129, 135, 145, 150), (128, 129, 150, 151), (131, 130, 148, 149), (133, 132, 146, 147), (135, 134, 144, 145), (167, 166, 174, 175), (156, 155, 163, 164), (154, 152, 160, 162), (159, 158, 166, 167), (157, 156, 164, 165), (155, 154, 162, 163), (152, 153, 161, 160), (153, 159, 167, 161), (158, 157, 165, 166), (170, 168, 176, 178), (165, 164, 172, 173), (163, 162, 170, 171), (160, 161, 169, 168), (161, 167, 175, 169), (166, 165, 173, 174), (164, 163, 171, 172), (162, 160, 168, 170), (182, 181, 189, 190), (175, 174, 182, 183), (173, 172, 180, 181), (171, 170, 178, 179), (168, 169, 177, 176), (169, 175, 183, 177), (174, 173, 181, 182), (172, 171, 179, 180), (184, 185, 191, 190, 189, 188, 187, 186), (180, 179, 187, 188), (178, 176, 184, 186), (183, 182, 190, 191), (181, 180, 188, 189), (179, 178, 186, 187), (176, 177, 185, 184), (177, 183, 191, 185), (192, 193, 195, 194), (194, 195, 197, 196), (196, 197, 199, 198), (198, 199, 201, 200), (200, 201, 203, 202), (202, 203, 205, 204), (195, 193, 207, 205, 203, 201, 199, 197), (204, 205, 207, 206), (206, 207, 193, 192), (192, 194, 196, 198, 200, 202, 204, 206), (208, 214, 215, 209), (209, 215, 216, 210), (210, 216, 217, 211), (211, 217, 218, 212), (212, 218, 219, 213), (213, 219, 214, 208), (214, 220, 221, 215), (215, 221, 222, 216), (216, 222, 223, 217), (217, 223, 224, 218), (218, 224, 225, 219), (219, 225, 220, 214), (220, 226, 227, 221), (221, 227, 228, 222), (222, 228, 229, 223), (223, 229, 230, 224), (224, 230, 231, 225), (225, 231, 226, 220), (226, 232, 233, 227), (227, 233, 234, 228), (228, 234, 235, 229), (229, 235, 236, 230), (230, 236, 237, 231), (231, 237, 232, 226), (238, 244, 245, 239), (239, 245, 246, 240), (240, 246, 247, 241), (241, 247, 248, 242), (242, 248, 249, 243), (243, 249, 244, 238), (244, 250, 251, 245), (245, 251, 252, 246), (246, 252, 253, 247), (247, 253, 254, 248), (248, 254, 255, 249), (249, 255, 250, 244), (250, 256, 257, 251), (251, 257, 258, 252), (252, 258, 259, 253), (253, 259, 260, 254), (254, 260, 261, 255), (255, 261, 256, 250), (256, 262, 263, 257), (257, 263, 264, 258), (258, 264, 265, 259), (259, 265, 266, 260), (260, 266, 267, 261), (261, 267, 262, 256), (262, 268, 269, 263), (263, 269, 270, 264), (264, 270, 271, 265), (265, 271, 272, 266), (266, 272, 273, 267), (267, 273, 268, 262), (268, 274, 275, 269), (269, 275, 276, 270), (270, 276, 277, 271), (271, 277, 278, 272), (272, 278, 279, 273), (273, 279, 274, 268), (274, 208, 209, 275), (275, 209, 210, 276), (276, 210, 211, 277), (277, 211, 212, 278), (278, 212, 213, 279), (279, 213, 208, 274), (238, 239, 240, 241, 242, 243), (232, 237, 236, 235, 234, 233), (280, 281, 283, 282), (282, 283, 285, 284), (284, 285, 287, 286), (286, 287, 289, 288), (288, 289, 291, 290), (290, 291, 293, 292), (283, 281, 295, 293, 291, 289, 287, 285), (292, 293, 295, 294), (294, 295, 281, 280), (280, 282, 284, 286, 288, 290, 292, 294), (296, 297, 299, 298), (298, 299, 301, 300), (300, 301, 303, 302), (302, 303, 305, 304), (304, 305, 307, 306), (306, 307, 309, 308), (299, 297, 311, 309, 307, 305, 303, 301), (308, 309, 311, 310), (310, 311, 297, 296), (308, 310, 319, 318), (318, 319, 327, 326), (298, 300, 314, 313), (304, 306, 317, 316), (310, 296, 312, 319), (296, 298, 313, 312), (300, 302, 315, 314), (306, 308, 318, 317), (302, 304, 316, 315), (320, 321, 322, 323, 324, 325, 326, 327), (316, 317, 325, 324), (314, 315, 323, 322), (312, 313, 321, 320), (319, 312, 320, 327), (317, 318, 326, 325), (315, 316, 324, 323), (313, 314, 322, 321), (328, 329, 331, 330), (330, 331, 333, 332), (332, 333, 335, 334), (334, 335, 337, 336), (336, 337, 339, 338), (338, 339, 341, 340), (331, 329, 343, 341, 339, 337, 335, 333), (340, 341, 343, 342), (342, 343, 329, 328), (340, 342, 351, 350), (350, 351, 359, 358), (330, 332, 346, 345), (336, 338, 349, 348), (342, 328, 344, 351), (328, 330, 345, 344), (332, 334, 347, 346), (338, 340, 350, 349), (334, 336, 348, 347), (352, 353, 354, 355, 356, 357, 358, 359), (348, 349, 357, 356), (346, 347, 355, 354), (344, 345, 353, 352), (351, 344, 352, 359), (349, 350, 358, 357), (347, 348, 356, 355), (345, 346, 354, 353), (360, 361, 363, 362), (362, 363, 365, 364), (364, 365, 367, 366), (366, 367, 369, 368), (368, 369, 371, 370), (370, 371, 373, 372), (361, 375, 383, 377), (372, 373, 375, 374), (374, 375, 361, 360), (360, 362, 364, 366, 368, 370, 372, 374), (383, 382, 390, 391), (363, 361, 377, 376), (367, 365, 378, 379), (373, 371, 381, 382), (369, 367, 379, 380), (375, 373, 382, 383), (365, 363, 376, 378), (371, 369, 380, 381), (390, 389, 397, 398), (381, 380, 388, 389), (379, 378, 386, 387), (376, 377, 385, 384), (377, 383, 391, 385), (382, 381, 389, 390), (380, 379, 387, 388), (378, 376, 384, 386), (392, 393, 401, 400), (388, 387, 395, 396), (386, 384, 392, 394), (391, 390, 398, 399), (389, 388, 396, 397), (387, 386, 394, 395), (384, 385, 393, 392), (385, 391, 399, 393), (407, 406, 414, 415), (393, 399, 407, 401), (398, 397, 405, 406), (396, 395, 403, 404), (394, 392, 400, 402), (399, 398, 406, 407), (397, 396, 404, 405), (395, 394, 402, 403), (408, 409, 415, 414, 413, 412, 411, 410), (405, 404, 412, 413), (403, 402, 410, 411), (400, 401, 409, 408), (401, 407, 415, 409), (406, 405, 413, 414), (404, 403, 411, 412), (402, 400, 408, 410)])
me_cylinder_003.polygons.foreach_set('material_index', [1, 1, 1, 1, 1, 1, 1, 1, 1, 1, 1, 1, 1, 1, 1, 1, 1, 1, 1, 1, 1, 1, 1, 1, 1, 1, 1, 1, 1, 1, 1, 1, 1, 1, 1, 1, 1, 1, 1, 1, 1, 1, 1, 1, 1, 1, 1, 1, 1, 1, 1, 1, 1, 1, 1, 1, 1, 1, 1, 1, 0, 1, 1, 1, 1, 1, 1, 1, 1, 0, 0, 0, 0, 0, 0, 0, 0, 0, 0, 0, 0, 0, 0, 0, 1, 1, 1, 1, 1, 1, 1, 1, 0, 1, 1, 1, 1, 1, 1, 1, 0, 0, 0, 0, 0, 0, 0, 0, 0, 0, 0, 0, 0, 0, 0, 0, 0, 0, 0, 0, 0, 0, 0, 0, 0, 0, 0, 0, 0, 0, 0, 0, 0, 0, 0, 0, 0, 0, 0, 0, 0, 0, 0, 0, 0, 0, 0, 0, 0, 0, 0, 0, 0, 0, 0, 0, 0, 0, 0, 0, 0, 0, 0, 0, 0, 0, 0, 0, 0, 0, 0, 0, 0, 0, 0, 0, 0, 0, 0, 0, 0, 0, 0, 1, 1, 1, 1, 1, 1, 1, 1, 1, 1, 1, 1, 1, 1, 1, 1, 1, 1, 1, 1, 1, 1, 1, 1, 1, 1, 1, 1, 1, 1, 1, 1, 1, 1, 1, 1, 1, 1, 1, 1, 1, 1, 1, 1, 1, 1, 1, 1, 1, 1, 1, 1, 1, 1, 1, 1, 1, 1, 1, 1, 1, 1, 1, 1, 1, 1, 1, 1, 0, 0, 0, 0, 0, 0, 0, 0, 0, 0, 1, 1, 1, 1, 1, 1, 1, 1, 1, 1, 1, 1, 1, 1, 1, 1, 1, 1, 1, 1, 1, 1, 1, 1, 1, 1, 1, 1, 1, 1, 1, 1, 1, 1, 1, 1, 1, 1, 1, 1, 1, 1, 1, 1, 1, 1, 1, 1, 1, 1, 1, 1, 1, 1, 1, 1, 1, 1, 1, 1, 1, 1, 1, 1, 1, 1, 1, 1, 1, 1, 1, 1, 1, 1, 1, 1, 1, 1, 1, 1, 1, 1, 1, 1, 1, 1, 1, 1, 1, 1, 1, 1, 1, 1, 1, 1, 1, 1, 1, 1, 1, 1])
_uv = me_cylinder_003.uv_layers.new(name='UVMap')
_uv.uv.foreach_set('vector', [0.6628, 0.8092, 0.673, 0.8092, 0.673, 0.8155, 0.6628, 0.8155, 0.4766, 0.9597, 0.4666, 0.9596, 0.4666, 0.9527, 0.4766, 0.9528, 0.4766, 0.9528, 0.4666, 0.9527, 0.4657, 0.948, 0.4756, 0.9481, 0.8243, 0.5761, 0.8141, 0.5761, 0.8142, 0.5698, 0.8243, 0.5698, 0.8243, 0.5698, 0.8142, 0.5698, 0.8142, 0.5634, 0.8243, 0.5634, 0.7935, 0.5634, 0.8036, 0.5634, 0.8038, 0.5698, 0.7937, 0.5698, 0.6871, 0.801, 0.6917, 0.8057, 0.6893, 0.8068, 0.6861, 0.8036, 0.7937, 0.5698, 0.8038, 0.5698, 0.8036, 0.5761, 0.7935, 0.5761, 0.6628, 0.8028, 0.673, 0.8028, 0.673, 0.8092, 0.6628, 0.8092, 0.7282, 0.8178, 0.7235, 0.8131, 0.7235, 0.8062, 0.7282, 0.8012, 0.7349, 0.801, 0.7395, 0.8057, 0.7395, 0.8126, 0.7349, 0.8176, 0.9709, 0.3199, 0.9665, 0.3198, 0.9665, 0.3112, 0.9709, 0.3113, 0.6805, 0.8013, 0.6871, 0.801, 0.6861, 0.8036, 0.6816, 0.8038, 0.6759, 0.8132, 0.6759, 0.8063, 0.6783, 0.8073, 0.6783, 0.812, 0.6917, 0.8125, 0.6871, 0.8175, 0.6861, 0.815, 0.6893, 0.8115, 0.6805, 0.8178, 0.6759, 0.8132, 0.6783, 0.812, 0.6816, 0.8152, 0.6917, 0.8057, 0.6917, 0.8125, 0.6893, 0.8115, 0.6893, 0.8068, 0.6759, 0.8063, 0.6805, 0.8013, 0.6816, 0.8038, 0.6783, 0.8073, 0.6871, 0.8175, 0.6805, 0.8178, 0.6816, 0.8152, 0.6861, 0.815, 0.9665, 0.3112, 0.9621, 0.3113, 0.957, 0.3031, 0.9665, 0.3027, 0.8573, 0.3251, 0.8529, 0.3251, 0.8529, 0.3165, 0.8573, 0.3165, 0.8428, 0.3238, 0.8396, 0.3245, 0.8396, 0.3161, 0.8428, 0.3154, 0.8764, 0.3251, 0.872, 0.3251, 0.872, 0.3165, 0.8764, 0.3165, 0.872, 0.3251, 0.8676, 0.3251, 0.8676, 0.3165, 0.872, 0.3165, 0.9665, 0.3198, 0.9621, 0.3199, 0.9621, 0.3113, 0.9665, 0.3112, 0.8529, 0.3251, 0.8485, 0.3251, 0.8485, 0.3165, 0.8529, 0.3165, 0.8396, 0.3245, 0.8348, 0.3245, 0.8348, 0.3161, 0.8396, 0.3161, 0.8816, 0.3087, 0.872, 0.3087, 0.872, 0.2905, 0.8816, 0.2905, 0.9107, 0.5726, 0.9149, 0.5708, 0.9222, 0.576, 0.913, 0.5799, 0.9167, 0.5664, 0.9149, 0.562, 0.9222, 0.5568, 0.926, 0.5664, 0.9709, 0.3113, 0.9665, 0.3112, 0.9665, 0.3027, 0.9761, 0.3031, 0.8573, 0.3165, 0.8529, 0.3165, 0.8528, 0.3087, 0.8624, 0.3087, 0.9149, 0.5708, 0.9167, 0.5664, 0.926, 0.5664, 0.9222, 0.576, 0.9149, 0.562, 0.9107, 0.5602, 0.913, 0.5528, 0.9222, 0.5568, 0.872, 0.3165, 0.8676, 0.3165, 0.8624, 0.3087, 0.872, 0.3087, 0.9091, 0.3251, 0.9018, 0.3178, 0.9107, 0.3139, 0.9139, 0.3172, 0.872, 0.3087, 0.8624, 0.3087, 0.8624, 0.2905, 0.872, 0.2905, 0.9665, 0.3027, 0.957, 0.3031, 0.957, 0.2849, 0.9665, 0.2846, 0.8528, 0.3087, 0.8433, 0.3087, 0.8433, 0.2905, 0.8528, 0.2905, 0.9674, 0.9205, 0.957, 0.9205, 0.957, 0.9027, 0.9674, 0.9026, 0.9761, 0.3031, 0.9665, 0.3027, 0.9665, 0.2846, 0.9761, 0.2849, 0.8624, 0.3087, 0.8528, 0.3087, 0.8528, 0.2905, 0.8624, 0.2905, 0.9744, 0.919, 0.9674, 0.9205, 0.9674, 0.9026, 0.9744, 0.9011, 0.9214, 0.3139, 0.9184, 0.3172, 0.9139, 0.3172, 0.9107, 0.3139, 0.9105, 0.3093, 0.9135, 0.306, 0.9179, 0.306, 0.9212, 0.3093, 0.9014, 0.3075, 0.9081, 0.3002, 0.9135, 0.306, 0.9105, 0.3093, 0.9744, 0.9011, 0.9674, 0.9026, 0.9643, 0.8936, 0.9675, 0.893, 0.8816, 0.2905, 0.872, 0.2905, 0.872, 0.2826, 0.8763, 0.2826, 0.919, 0.3251, 0.9091, 0.3251, 0.9139, 0.3172, 0.9184, 0.3172, 0.9018, 0.3178, 0.9014, 0.3075, 0.9105, 0.3093, 0.9107, 0.3139, 0.8528, 0.2905, 0.8433, 0.2905, 0.8485, 0.2826, 0.8529, 0.2826, 0.9674, 0.9026, 0.957, 0.9027, 0.9596, 0.8937, 0.9643, 0.8936, 0.7935, 0.4526, 0.7691, 0.4526, 0.7686, 0.3251, 0.793, 0.3251, 0.8761, 0.8127, 0.8523, 0.8149, 0.8407, 0.6776, 0.8644, 0.6754, 0.8644, 0.6754, 0.8407, 0.6776, 0.8523, 0.5822, 0.8761, 0.58, 0.6764, 0.5461, 0.7008, 0.5461, 0.7003, 0.6736, 0.6759, 0.6736, 0.6759, 0.6736, 0.7003, 0.6736, 0.7008, 0.801, 0.6764, 0.801, 0.7236, 0.801, 0.7008, 0.801, 0.7189, 0.6736, 0.7418, 0.6736, 0.3302, 0.8509, 0.3302, 0.713, 0.341, 0.7175, 0.341, 0.8463, 0.7418, 0.6736, 0.7189, 0.6736, 0.7008, 0.5461, 0.7236, 0.5461, 0.793, 0.58, 0.7686, 0.58, 0.7691, 0.4526, 0.7935, 0.4526, 0.09671, 0.9483, 1.603e-08, 0.8516, 3.098e-08, 0.7138, 0.09671, 0.6157, 0.2335, 0.6148, 0.3302, 0.7115, 0.3302, 0.8492, 0.2335, 0.9473, 0.6214, 0.7325, 0.6214, 0.8331, 0.5823, 0.8169, 0.5823, 0.7502, 0.662, 0.8498, 0.5648, 0.9476, 0.5603, 0.9368, 0.6511, 0.8453, 0.4274, 0.948, 0.3302, 0.8509, 0.341, 0.8463, 0.4318, 0.9372, 0.662, 0.7119, 0.662, 0.8498, 0.6511, 0.8453, 0.6511, 0.7165, 0.3302, 0.713, 0.4274, 0.6152, 0.4318, 0.626, 0.341, 0.7175, 0.5648, 0.9476, 0.4274, 0.948, 0.4318, 0.9372, 0.5603, 0.9368, 0.5648, 0.6148, 0.662, 0.7119, 0.6511, 0.7165, 0.5603, 0.6256, 0.4274, 0.6152, 0.5648, 0.6148, 0.5603, 0.6256, 0.4318, 0.626, 0.6628, 0.6078, 0.663, 0.5461, 0.6694, 0.5464, 0.6691, 0.6078, 0.5505, 0.9044, 0.4502, 0.9048, 0.4688, 0.8645, 0.5353, 0.8643, 0.3793, 0.8339, 0.3793, 0.7332, 0.4218, 0.7508, 0.4218, 0.8175, 0.4502, 0.6619, 0.5505, 0.6616, 0.5353, 0.7032, 0.4688, 0.7034, 0.5505, 0.6616, 0.6214, 0.7325, 0.5823, 0.7502, 0.5353, 0.7032, 0.6214, 0.8331, 0.5505, 0.9044, 0.5353, 0.8643, 0.5823, 0.8169, 0.4502, 0.9048, 0.3793, 0.8339, 0.4218, 0.8175, 0.4688, 0.8645, 0.3793, 0.7332, 0.4502, 0.6619, 0.4688, 0.7034, 0.4218, 0.7508, 0.8865, 0.1506, 0.8865, 0.2794, 0.8452, 0.2669, 0.8452, 0.1663, 0.7954, 0.1191, 0.7959, 1.982e-08, 0.8452, 0.02614, 0.8449, 0.1191, 0.8407, 0.6992, 0.8237, 0.8183, 0.7686, 0.7922, 0.7819, 0.6992, 0.8433, 0.4443, 0.8428, 0.5634, 0.7935, 0.5373, 0.7938, 0.4443, 0.8428, 0.3251, 0.8433, 0.4443, 0.7938, 0.4443, 0.7935, 0.3513, 0.341, 0.8463, 0.341, 0.7175, 0.3793, 0.7332, 0.3793, 0.8339, 0.7959, 0.2383, 0.7954, 0.1191, 0.8449, 0.1191, 0.8452, 0.2121, 0.8237, 0.58, 0.8407, 0.6992, 0.7819, 0.6992, 0.7686, 0.6062, 0.8817, 0.9787, 0.8155, 0.979, 0.8278, 0.9491, 0.8694, 0.949, 0.6689, 0.7156, 0.6745, 0.782, 0.6684, 0.7825, 0.6628, 0.7163, 0.8761, 0.3251, 0.8849, 0.3868, 0.8788, 0.3868, 0.8701, 0.3253, 0.663, 0.6695, 0.6628, 0.6078, 0.6691, 0.6078, 0.6694, 0.6692, 0.6745, 0.6695, 0.6689, 0.7156, 0.6628, 0.7163, 0.6684, 0.6703, 0.6757, 0.5461, 0.6759, 0.6078, 0.6696, 0.6078, 0.6694, 0.5464, 0.6759, 0.6078, 0.6757, 0.6695, 0.6694, 0.6692, 0.6696, 0.6078, 0.8849, 0.3868, 0.8761, 0.4484, 0.8701, 0.4482, 0.8788, 0.3868, 0.9493, 0.08586, 0.9107, 0.09137, 0.9107, 0.03914, 0.9363, 0.03548, 0.7686, 0.9321, 0.7686, 0.8657, 0.7983, 0.8779, 0.7983, 0.9197, 0.8155, 0.8185, 0.8817, 0.8183, 0.8694, 0.8481, 0.8278, 0.8483, 0.8817, 0.8183, 0.9286, 0.8651, 0.8989, 0.8776, 0.8694, 0.8481, 0.9286, 0.9316, 0.8817, 0.9787, 0.8694, 0.949, 0.8989, 0.9194, 0.8155, 0.979, 0.7686, 0.9321, 0.7983, 0.9197, 0.8278, 0.9491, 0.7686, 0.8657, 0.8155, 0.8185, 0.8278, 0.8483, 0.7983, 0.8779, 0.9286, 0.8651, 0.9286, 0.9316, 0.8989, 0.9194, 0.8989, 0.8776, 0.9107, 0.03914, 0.8851, 0.03548, 0.8794, 0.0, 0.9107, 0.004456, 0.9622, 0.4139, 0.9235, 0.4141, 0.9235, 0.365, 0.9492, 0.3649, 0.9465, 0.6697, 0.9178, 0.6648, 0.9083, 0.6206, 0.9273, 0.6239, 0.9533, 0.7585, 0.9147, 0.7587, 0.9147, 0.7096, 0.9403, 0.7095, 0.9147, 0.7587, 0.8761, 0.7585, 0.8891, 0.7095, 0.9147, 0.7096, 0.9107, 0.09137, 0.8721, 0.08586, 0.8851, 0.03548, 0.9107, 0.03914, 0.9235, 0.4141, 0.8849, 0.4139, 0.8979, 0.3649, 0.9235, 0.365, 0.9178, 0.6648, 0.8761, 0.6663, 0.8806, 0.6216, 0.9083, 0.6206, 0.6752, 0.8876, 0.6989, 0.9113, 0.6951, 0.9233, 0.6647, 0.8928, 0.9235, 0.365, 0.8979, 0.3649, 0.8923, 0.3251, 0.9235, 0.3252, 0.9083, 0.6206, 0.8806, 0.6216, 0.8761, 0.5812, 0.9099, 0.58, 0.9363, 0.03548, 0.9107, 0.03914, 0.9107, 0.004456, 0.942, 0.0, 0.9492, 0.3649, 0.9235, 0.365, 0.9235, 0.3252, 0.9548, 0.3251, 0.9273, 0.6239, 0.9083, 0.6206, 0.9099, 0.58, 0.9331, 0.584, 0.9403, 0.7095, 0.9147, 0.7096, 0.9147, 0.6698, 0.946, 0.6697, 0.9147, 0.7096, 0.8891, 0.7095, 0.8834, 0.6697, 0.9147, 0.6698, 0.8086, 0.2385, 0.8143, 0.2784, 0.7998, 0.2784, 0.7954, 0.2481, 0.6989, 0.9113, 0.7324, 0.9111, 0.7382, 0.923, 0.6951, 0.9233, 0.7562, 0.887, 0.7562, 0.8532, 0.7686, 0.8487, 0.7686, 0.8921, 0.7324, 0.8295, 0.6989, 0.8297, 0.6951, 0.8186, 0.7382, 0.8183, 0.6752, 0.8538, 0.6752, 0.8876, 0.6647, 0.8928, 0.6647, 0.8495, 0.7324, 0.9111, 0.7562, 0.887, 0.7686, 0.8921, 0.7382, 0.923, 0.7562, 0.8532, 0.7324, 0.8295, 0.7382, 0.8183, 0.7686, 0.8487, 0.6989, 0.8297, 0.6752, 0.8538, 0.6647, 0.8495, 0.6951, 0.8186, 0.9066, 0.4615, 0.9393, 0.4614, 0.9624, 0.4845, 0.9624, 0.5173, 0.9393, 0.5405, 0.9066, 0.5406, 0.8835, 0.5175, 0.8835, 0.4848, 0.9436, 0.5527, 0.9005, 0.5528, 0.9066, 0.5406, 0.9393, 0.5405, 0.8701, 0.5224, 0.8701, 0.4792, 0.8835, 0.4848, 0.8835, 0.5175, 0.9005, 0.4486, 0.9436, 0.4484, 0.9393, 0.4614, 0.9066, 0.4615, 0.9436, 0.4484, 0.974, 0.4789, 0.9624, 0.4845, 0.9393, 0.4614, 0.8143, 0.2784, 0.8086, 0.3183, 0.7954, 0.3087, 0.7998, 0.2784, 0.9005, 0.5528, 0.8701, 0.5224, 0.8835, 0.5175, 0.9066, 0.5406, 0.8701, 0.4792, 0.9005, 0.4486, 0.9066, 0.4615, 0.8835, 0.4848, 0.864, 0.5132, 0.8677, 0.5565, 0.8575, 0.5573, 0.8539, 0.5143, 0.8242, 0.2784, 0.8243, 0.2383, 0.8348, 0.2385, 0.8346, 0.2784, 0.8242, 0.2784, 0.8185, 0.3185, 0.8086, 0.3183, 0.8143, 0.2784, 0.8539, 0.5233, 0.8537, 0.5634, 0.8433, 0.5633, 0.8434, 0.5233, 0.8537, 0.4832, 0.8539, 0.5233, 0.8434, 0.5233, 0.8433, 0.4834, 0.8677, 0.4832, 0.864, 0.5132, 0.8539, 0.5143, 0.8575, 0.4844, 0.8243, 0.3185, 0.8242, 0.2784, 0.8346, 0.2784, 0.8348, 0.3183, 0.8185, 0.2383, 0.8242, 0.2784, 0.8143, 0.2784, 0.8086, 0.2385, 0.9712, 0.6639, 0.9801, 0.6549, 0.9834, 0.6562, 0.9726, 0.6671, 0.4071, 0.9597, 0.4072, 0.948, 0.4263, 0.948, 0.4262, 0.9597, 0.445, 0.9567, 0.445, 0.9693, 0.4263, 0.9695, 0.4263, 0.9568, 0.9393, 0.3002, 0.941, 0.3119, 0.9231, 0.3119, 0.9214, 0.3002, 0.4072, 0.9714, 0.4071, 0.9597, 0.4262, 0.9597, 0.4263, 0.9714, 0.4468, 0.948, 0.445, 0.9567, 0.4263, 0.9568, 0.4281, 0.9482, 0.9642, 0.5528, 0.9642, 0.5645, 0.9452, 0.5645, 0.9451, 0.5528, 0.9642, 0.5645, 0.9642, 0.5762, 0.9451, 0.5762, 0.9452, 0.5645, 0.941, 0.3119, 0.9393, 0.3236, 0.9214, 0.3236, 0.9231, 0.3119, 0.9723, 0.1974, 0.957, 0.1972, 0.957, 0.1592, 0.9723, 0.1594, 0.9801, 0.6422, 0.9712, 0.6333, 0.9726, 0.63, 0.9834, 0.6408, 0.9587, 0.6334, 0.9498, 0.6424, 0.9465, 0.6411, 0.9573, 0.6301, 0.9498, 0.6551, 0.9587, 0.664, 0.9573, 0.6673, 0.9465, 0.6565, 0.9587, 0.664, 0.9712, 0.6639, 0.9726, 0.6671, 0.9573, 0.6673, 0.9801, 0.6549, 0.9801, 0.6422, 0.9834, 0.6408, 0.9834, 0.6562, 0.9712, 0.6333, 0.9587, 0.6334, 0.9573, 0.6301, 0.9726, 0.63, 0.9498, 0.6424, 0.9498, 0.6551, 0.9465, 0.6565, 0.9465, 0.6411, 0.9428, 0.9068, 0.9286, 0.9047, 0.9343, 0.893, 0.9428, 0.8942, 0.957, 0.9412, 0.9428, 0.9432, 0.9428, 0.9068, 0.957, 0.9047, 0.9818, 0.719, 0.9676, 0.7191, 0.9676, 0.6803, 0.9818, 0.6802, 0.9828, 0.1996, 0.9723, 0.1974, 0.9723, 0.1594, 0.9828, 0.1616, 0.9822, 0.808, 0.968, 0.808, 0.968, 0.7692, 0.9822, 0.7692, 0.968, 0.808, 0.9538, 0.808, 0.9538, 0.7692, 0.968, 0.7692, 0.9428, 0.9432, 0.9286, 0.9412, 0.9286, 0.9047, 0.9428, 0.9068, 0.9676, 0.7191, 0.9533, 0.719, 0.9533, 0.6802, 0.9676, 0.6803, 0.9607, 0.429, 0.9607, 0.4381, 0.9542, 0.4446, 0.945, 0.4445, 0.9385, 0.4381, 0.9385, 0.4289, 0.945, 0.4225, 0.9542, 0.4225, 0.9676, 0.6803, 0.9533, 0.6802, 0.9591, 0.6697, 0.9676, 0.6698, 0.9723, 0.1594, 0.957, 0.1592, 0.9598, 0.1506, 0.9689, 0.1506, 0.957, 0.9047, 0.9428, 0.9068, 0.9428, 0.8942, 0.9512, 0.893, 0.9818, 0.6802, 0.9676, 0.6803, 0.9676, 0.6698, 0.976, 0.6697, 0.9423, 0.4141, 0.9577, 0.4141, 0.9542, 0.4225, 0.945, 0.4225, 0.9822, 0.7692, 0.968, 0.7692, 0.968, 0.7587, 0.9765, 0.7587, 0.968, 0.7692, 0.9538, 0.7692, 0.9595, 0.7587, 0.968, 0.7587, 0.9647, 0.05001, 0.9647, 5.45e-05, 0.9799, -1.073e-09, 0.9799, 0.04995, 0.8874, 0.8102, 0.8874, 0.7612, 0.904, 0.761, 0.904, 0.81, 0.904, 0.81, 0.904, 0.761, 0.9152, 0.7587, 0.9152, 0.8077, 0.9498, 0.1413, 0.9498, 0.09137, 0.965, 0.09143, 0.965, 0.1414, 0.965, 0.1414, 0.965, 0.09143, 0.9804, 0.09137, 0.9804, 0.1413, 0.9232, 0.809, 0.9232, 0.7592, 0.9385, 0.7587, 0.9385, 0.8085, 0.9397, 0.9439, 0.9554, 0.9432, 0.9665, 0.9543, 0.9665, 0.9708, 0.9554, 0.9828, 0.9397, 0.9835, 0.9286, 0.9724, 0.9286, 0.9559, 0.9385, 0.8085, 0.9385, 0.7587, 0.9538, 0.7592, 0.9538, 0.809, 0.9493, 0.04996, 0.9493, 1.036e-06, 0.9647, 5.45e-05, 0.9647, 0.05001, 0.3799, 0.9882, 0.3687, 0.977, 0.3687, 0.9605, 0.3799, 0.9485, 0.3959, 0.948, 0.4071, 0.9593, 0.4071, 0.9758, 0.3959, 0.9877, 0.7327, 0.2167, 0.7213, 0.1286, 0.7307, 0.1327, 0.7418, 0.2187, 0.3549, 0.1736, 0.4067, 0.09772, 0.418, 0.1083, 0.3689, 0.1804, 0.7418, 0.5387, 0.7418, 0.4622, 0.7552, 0.4669, 0.7552, 0.5414, 0.7552, 0.5414, 0.7552, 0.4669, 0.7686, 0.4622, 0.7686, 0.5387, 0.2868, 0.1804, 0.2376, 0.1083, 0.249, 0.09772, 0.3008, 0.1736, 0.7173, 0.218, 0.7062, 0.132, 0.7213, 0.1286, 0.7327, 0.2167, 0.4011, 0.09233, 0.4747, 0.03361, 0.4785, 0.04043, 0.4067, 0.09772, 0.4067, 0.09772, 0.4785, 0.04043, 0.4863, 0.05384, 0.418, 0.1083, 0.7418, 0.4622, 0.7418, 0.4014, 0.7552, 0.4077, 0.7552, 0.4669, 0.7552, 0.4669, 0.7552, 0.4077, 0.7686, 0.4014, 0.7686, 0.4622, 0.2376, 0.1083, 0.1694, 0.05384, 0.1772, 0.04043, 0.249, 0.09772, 0.7062, 0.132, 0.6851, 0.05939, 0.6996, 0.05415, 0.7213, 0.1286, 0.8567, 0.3251, 0.8567, 0.3954, 0.8433, 0.3997, 0.8433, 0.3311, 0.4785, 0.04043, 0.5641, 0.006863, 0.5675, 0.02196, 0.4863, 0.05384, 0.8721, -8.584e-09, 0.8721, 0.06779, 0.8587, 0.07172, 0.8587, 0.00572, 0.8587, 0.00572, 0.8587, 0.07172, 0.8452, 0.06779, 0.8452, -8.584e-09, 0.1694, 0.05384, 0.08818, 0.02196, 0.09163, 0.006863, 0.1772, 0.04043, 0.6851, 0.05939, 0.6557, 0.006564, 0.6695, 4.876e-09, 0.6996, 0.05415, 0.8567, 0.3954, 0.8567, 0.4811, 0.8433, 0.4832, 0.8433, 0.3997, 0.5641, 0.006863, 0.6557, 3.127e-08, 0.6545, 0.01545, 0.5675, 0.02196, 0.8721, 0.06779, 0.8721, 0.1488, 0.8587, 0.1506, 0.8587, 0.07172, 0.8587, 0.07172, 0.8587, 0.1506, 0.8452, 0.1488, 0.8452, 0.06779, 0.08818, 0.02196, 0.001158, 0.01545, -8.511e-09, 3.015e-08, 0.09163, 0.006863, 0.8701, 0.3997, 0.8701, 0.4832, 0.8567, 0.4811, 0.8567, 0.3954, 0.7552, 0.4014, 0.7552, 0.3097, 0.7686, 0.3091, 0.7686, 0.3985, 0.6557, 0.6148, 0.5641, 0.6079, 0.5675, 0.5928, 0.6545, 0.5993, 0.7686, 0.3251, 0.7686, 0.2412, 0.782, 0.2402, 0.782, 0.3219, 0.782, 0.3219, 0.782, 0.2402, 0.7954, 0.2412, 0.7954, 0.3251, 0.001158, 0.5993, 0.08818, 0.5928, 0.09163, 0.6079, 6.032e-08, 0.6148, 0.7418, 0.3985, 0.7418, 0.3091, 0.7552, 0.3097, 0.7552, 0.4014, 0.7552, 0.3097, 0.7552, 0.2158, 0.7686, 0.2174, 0.7686, 0.3091, 0.5641, 0.6079, 0.4785, 0.5743, 0.4863, 0.5609, 0.5675, 0.5928, 0.7686, 0.2412, 0.7686, 0.154, 0.782, 0.1553, 0.782, 0.2402, 0.782, 0.2402, 0.782, 0.1553, 0.7954, 0.154, 0.7954, 0.2412, 0.08818, 0.5928, 0.1694, 0.5609, 0.1772, 0.5743, 0.09163, 0.6079, 0.7418, 0.3091, 0.7418, 0.2174, 0.7552, 0.2158, 0.7552, 0.3097, 0.7552, 0.2158, 0.7552, 0.1278, 0.7686, 0.1316, 0.7686, 0.2174, 0.4785, 0.5743, 0.4067, 0.517, 0.418, 0.5065, 0.4863, 0.5609, 0.7686, 0.154, 0.7686, 0.07112, 0.782, 0.07461, 0.782, 0.1553, 0.782, 0.1553, 0.782, 0.07461, 0.7954, 0.07112, 0.7954, 0.154, 0.1694, 0.5609, 0.2376, 0.5065, 0.249, 0.517, 0.1772, 0.5743, 0.7418, 0.2174, 0.7418, 0.1316, 0.7552, 0.1278, 0.7552, 0.2158, 0.7552, 0.1278, 0.7552, 0.05368, 0.7686, 0.05932, 0.7686, 0.1316, 0.4067, 0.517, 0.3549, 0.4411, 0.3689, 0.4344, 0.418, 0.5065, 0.7686, 0.07112, 0.7686, 0.0, 0.782, 0.00538, 0.782, 0.07461, 0.782, 0.07461, 0.782, 0.00538, 0.7954, 0.0, 0.7954, 0.07112, 0.2376, 0.5065, 0.2868, 0.4344, 0.3008, 0.4411, 0.249, 0.517, 0.6557, 0.5393, 0.6851, 0.4778, 0.6996, 0.4831, 0.6695, 0.5461, 0.7552, 0.05368, 0.7552, 0.0, 0.7686, 0.006951, 0.7686, 0.05932, 0.3549, 0.4411, 0.3278, 0.3533, 0.3432, 0.351, 0.3689, 0.4344, 0.7418, 0.7916, 0.7418, 0.7111, 0.7552, 0.7092, 0.7552, 0.7876, 0.7552, 0.7876, 0.7552, 0.7092, 0.7686, 0.7111, 0.7686, 0.7916, 0.2868, 0.4344, 0.3125, 0.351, 0.3278, 0.3533, 0.3008, 0.4411, 0.6851, 0.4778, 0.7062, 0.3989, 0.7213, 0.4022, 0.6996, 0.4831, 0.7213, 0.4022, 0.7327, 0.3107, 0.7418, 0.3104, 0.7307, 0.3996, 0.3278, 0.3533, 0.3278, 0.2614, 0.3432, 0.2637, 0.3432, 0.351, 0.7418, 0.7111, 0.7418, 0.6242, 0.7552, 0.6247, 0.7552, 0.7092, 0.7552, 0.7092, 0.7552, 0.6247, 0.7686, 0.6242, 0.7686, 0.7111, 0.3125, 0.351, 0.3125, 0.2637, 0.3278, 0.2614, 0.3278, 0.3533, 0.7062, 0.3989, 0.7173, 0.3097, 0.7327, 0.3107, 0.7213, 0.4022, 0.7327, 0.3107, 0.7327, 0.2167, 0.7418, 0.2187, 0.7418, 0.3104, 0.3278, 0.2614, 0.3549, 0.1736, 0.3689, 0.1804, 0.3432, 0.2637, 0.7418, 0.6242, 0.7418, 0.5387, 0.7552, 0.5414, 0.7552, 0.6247, 0.7552, 0.6247, 0.7552, 0.5414, 0.7686, 0.5387, 0.7686, 0.6242, 0.3125, 0.2637, 0.2868, 0.1804, 0.3008, 0.1736, 0.3278, 0.2614, 0.7173, 0.3097, 0.7173, 0.218, 0.7327, 0.2167, 0.7327, 0.3107, 0.9251, 0.4446, 0.9117, 0.437, 0.9117, 0.4217, 0.9251, 0.4141, 0.9385, 0.4217, 0.9385, 0.437, 0.8983, 0.4141, 0.9117, 0.4218, 0.9117, 0.4373, 0.8983, 0.4451, 0.8849, 0.4373, 0.8849, 0.4218, 0.7515, 0.9733, 0.7515, 0.9233, 0.7667, 0.9233, 0.7667, 0.9732, 0.8834, 0.1428, 0.8834, 0.09384, 0.9, 0.09372, 0.9, 0.1427, 0.9, 0.1427, 0.9, 0.09372, 0.9112, 0.09137, 0.9112, 0.1404, 0.9465, 0.63, 0.9465, 0.58, 0.9618, 0.5801, 0.9618, 0.63, 0.9618, 0.63, 0.9618, 0.5801, 0.9771, 0.58, 0.9771, 0.63, 0.9192, 0.1417, 0.9192, 0.09191, 0.9345, 0.09137, 0.9345, 0.1411, 0.9605, 0.05067, 0.9762, 0.05001, 0.9873, 0.06115, 0.9873, 0.07757, 0.9762, 0.08964, 0.9605, 0.09031, 0.9493, 0.07917, 0.9493, 0.06275, 0.9345, 0.1411, 0.9345, 0.09137, 0.9498, 0.09191, 0.9498, 0.1417, 0.7361, 0.9732, 0.7361, 0.9233, 0.7515, 0.9233, 0.7515, 0.9733, 0.3415, 0.9882, 0.3302, 0.977, 0.3302, 0.9605, 0.3415, 0.9485, 0.3574, 0.948, 0.3687, 0.9593, 0.3687, 0.9758, 0.3574, 0.9877, 0.9483, 0.3104, 0.941, 0.3104, 0.941, 0.3002, 0.9482, 0.3004, 0.9641, 0.9396, 0.957, 0.9391, 0.9579, 0.9281, 0.9649, 0.9288, 0.9649, 0.9288, 0.9579, 0.9281, 0.957, 0.9205, 0.9641, 0.9213, 0.9483, 0.3004, 0.9555, 0.3002, 0.9555, 0.3104, 0.9483, 0.3104, 0.9483, 0.3104, 0.9555, 0.3104, 0.9555, 0.3205, 0.9483, 0.3204, 0.6628, 0.7826, 0.67, 0.7825, 0.6704, 0.7927, 0.6632, 0.7927, 0.8775, 0.5533, 0.8879, 0.5528, 0.8953, 0.5602, 0.8953, 0.5711, 0.8879, 0.5791, 0.8775, 0.5796, 0.8701, 0.5722, 0.8701, 0.5613, 0.6632, 0.7927, 0.6704, 0.7927, 0.67, 0.8028, 0.6628, 0.8027, 0.9482, 0.3204, 0.941, 0.3205, 0.941, 0.3104, 0.9483, 0.3104, 0.9301, 0.2661, 0.9301, 0.2553, 0.957, 0.2461, 0.957, 0.2765, 0.6622, 0.5745, 0.6612, 0.6029, 0.6557, 0.6029, 0.6567, 0.5745, 0.9125, 0.2485, 0.9052, 0.2564, 0.8865, 0.249, 0.9071, 0.2266, 0.9125, 0.2744, 0.9228, 0.274, 0.9363, 0.299, 0.9071, 0.3002, 0.9301, 0.2553, 0.9228, 0.248, 0.9363, 0.2254, 0.957, 0.2461, 0.9228, 0.248, 0.9125, 0.2485, 0.9071, 0.2266, 0.9363, 0.2254, 0.9052, 0.2564, 0.9052, 0.2671, 0.8865, 0.2795, 0.8865, 0.249, 0.9228, 0.274, 0.9301, 0.2661, 0.957, 0.2765, 0.9363, 0.299, 0.9052, 0.2671, 0.9125, 0.2744, 0.9071, 0.3002, 0.8865, 0.2795, 0.6856, 0.9979, 0.6647, 0.977, 0.6647, 0.9465, 0.6856, 0.9242, 0.7152, 0.9233, 0.7361, 0.9442, 0.7361, 0.9748, 0.7152, 0.997, 0.8776, 0.1197, 0.8777, 0.1482, 0.8722, 0.1482, 0.8721, 0.1197, 0.9137, 0.1126, 0.9112, 0.09137, 0.9167, 0.09185, 0.9192, 0.1131, 0.8762, 0.787, 0.8761, 0.7587, 0.8816, 0.7587, 0.8817, 0.787, 0.8761, 0.8155, 0.8762, 0.787, 0.8817, 0.787, 0.8816, 0.8155, 0.6612, 0.5461, 0.6622, 0.5745, 0.6567, 0.5745, 0.6557, 0.5461, 0.8777, 0.09137, 0.8776, 0.1197, 0.8721, 0.1197, 0.8722, 0.09137, 0.9112, 0.1432, 0.9137, 0.1126, 0.9192, 0.1131, 0.9167, 0.1437, 0.8539, 0.5674, 0.8612, 0.5674, 0.8611, 0.5776, 0.8539, 0.5775, 0.842, 0.3153, 0.8348, 0.3154, 0.8351, 0.3052, 0.8424, 0.3052, 0.8424, 0.3052, 0.8351, 0.3052, 0.8348, 0.2951, 0.842, 0.2952, 0.8684, 0.5775, 0.8612, 0.5776, 0.8612, 0.5674, 0.8684, 0.5674, 0.8684, 0.5674, 0.8612, 0.5674, 0.8612, 0.5573, 0.8684, 0.5574, 0.4468, 0.948, 0.4539, 0.9485, 0.4548, 0.9561, 0.4476, 0.9555, 0.7598, 0.818, 0.7493, 0.8183, 0.7418, 0.8108, 0.7418, 0.7999, 0.7493, 0.7919, 0.7598, 0.7916, 0.7673, 0.7991, 0.7673, 0.81, 0.4476, 0.9555, 0.4548, 0.9561, 0.4539, 0.967, 0.4468, 0.9663, 0.8539, 0.5574, 0.8611, 0.5573, 0.8612, 0.5674, 0.8539, 0.5674, 0.9734, 0.852, 0.966, 0.8442, 0.9791, 0.8192, 1.0, 0.8415, 0.9232, 0.7804, 0.9207, 0.811, 0.9152, 0.8105, 0.9177, 0.7799, 0.9482, 0.8512, 0.9482, 0.862, 0.9286, 0.8698, 0.9286, 0.8393, 0.966, 0.8702, 0.9734, 0.8628, 1.0, 0.872, 0.9791, 0.893, 0.966, 0.8442, 0.9556, 0.8438, 0.9495, 0.8183, 0.9791, 0.8192, 0.9556, 0.8438, 0.9482, 0.8512, 0.9286, 0.8393, 0.9495, 0.8183, 0.9482, 0.862, 0.9556, 0.8699, 0.9495, 0.8921, 0.9286, 0.8698, 0.9734, 0.8628, 0.9734, 0.852, 1.0, 0.8415, 1.0, 0.872, 0.9556, 0.8699, 0.966, 0.8702, 0.9791, 0.893, 0.9495, 0.8921, 0.9363, 0.1506, 0.957, 0.1712, 0.957, 0.2017, 0.9363, 0.2241, 0.9071, 0.2254, 0.8865, 0.2047, 0.8865, 0.1742, 0.9071, 0.1518, 0.8777, 0.1197, 0.8778, 0.09137, 0.8834, 0.09137, 0.8833, 0.1197, 0.8358, 0.2667, 0.8348, 0.2383, 0.8403, 0.2383, 0.8413, 0.2667, 0.8874, 0.787, 0.8873, 0.8155, 0.8817, 0.8155, 0.8818, 0.787, 0.8873, 0.7587, 0.8874, 0.787, 0.8818, 0.787, 0.8817, 0.7587, 0.9207, 0.7592, 0.9232, 0.7804, 0.9177, 0.7799, 0.9152, 0.7587, 0.8778, 0.1482, 0.8777, 0.1197, 0.8833, 0.1197, 0.8834, 0.1482, 0.8348, 0.2951, 0.8358, 0.2667, 0.8413, 0.2667, 0.8403, 0.2951, 0.8345, 0.5698, 0.8243, 0.5698, 0.8244, 0.5634, 0.8345, 0.5634, 0.8139, 0.5761, 0.8038, 0.5761, 0.804, 0.5698, 0.8141, 0.5698, 0.8141, 0.5698, 0.804, 0.5698, 0.8038, 0.5634, 0.8139, 0.5634, 0.8509, 0.58, 0.8407, 0.58, 0.8407, 0.5736, 0.8508, 0.5736, 0.8508, 0.5736, 0.8407, 0.5736, 0.8407, 0.5673, 0.8509, 0.5673, 0.4548, 0.948, 0.4647, 0.9481, 0.4657, 0.9528, 0.4557, 0.9527, 0.7122, 0.8178, 0.7075, 0.8131, 0.71, 0.8119, 0.7132, 0.8152, 0.4557, 0.9527, 0.4657, 0.9528, 0.4657, 0.9597, 0.4557, 0.9596, 0.8345, 0.5761, 0.8244, 0.5761, 0.8243, 0.5698, 0.8345, 0.5698, 0.7029, 0.801, 0.7075, 0.8057, 0.7075, 0.8125, 0.7029, 0.8175, 0.6963, 0.8178, 0.6917, 0.8132, 0.6917, 0.8063, 0.6963, 0.8013, 0.9559, 0.7198, 0.9607, 0.7197, 0.9607, 0.7282, 0.9559, 0.7282, 0.7188, 0.8176, 0.7122, 0.8178, 0.7132, 0.8152, 0.7178, 0.815, 0.7235, 0.8057, 0.7235, 0.8126, 0.7211, 0.8116, 0.7211, 0.8069, 0.7075, 0.8062, 0.7122, 0.8012, 0.7132, 0.8037, 0.71, 0.8072, 0.7188, 0.801, 0.7235, 0.8057, 0.7211, 0.8069, 0.7178, 0.8036, 0.7075, 0.8131, 0.7075, 0.8062, 0.71, 0.8072, 0.71, 0.8119, 0.7235, 0.8126, 0.7188, 0.8176, 0.7178, 0.815, 0.7211, 0.8116, 0.7122, 0.8012, 0.7188, 0.801, 0.7178, 0.8036, 0.7132, 0.8037, 0.9607, 0.7282, 0.9639, 0.7275, 0.9708, 0.7357, 0.9637, 0.7372, 0.9622, 0.1996, 0.9666, 0.1996, 0.9666, 0.2083, 0.9622, 0.2082, 0.9278, 0.1417, 0.9279, 0.1461, 0.9193, 0.1461, 0.9192, 0.1417, 0.9621, 0.2421, 0.9665, 0.2421, 0.9665, 0.2507, 0.9621, 0.2507, 0.9665, 0.2421, 0.9709, 0.2421, 0.9709, 0.2507, 0.9665, 0.2507, 0.9607, 0.7197, 0.9639, 0.7191, 0.9639, 0.7275, 0.9607, 0.7282, 0.9666, 0.1996, 0.971, 0.1996, 0.971, 0.2082, 0.9666, 0.2083, 0.9279, 0.1461, 0.9278, 0.1505, 0.9192, 0.1505, 0.9193, 0.1461, 0.957, 0.2586, 0.9666, 0.2587, 0.9666, 0.2769, 0.957, 0.2768, 0.8953, 0.5726, 0.8994, 0.5708, 0.907, 0.576, 0.8979, 0.5799, 0.9012, 0.5664, 0.8994, 0.562, 0.907, 0.5568, 0.9107, 0.5664, 0.9559, 0.7282, 0.9607, 0.7282, 0.9637, 0.7372, 0.9533, 0.7373, 0.9622, 0.2082, 0.9666, 0.2083, 0.9665, 0.2162, 0.957, 0.2161, 0.8994, 0.5708, 0.9012, 0.5664, 0.9107, 0.5664, 0.907, 0.576, 0.8994, 0.562, 0.8953, 0.5602, 0.8979, 0.5528, 0.907, 0.5568, 0.9665, 0.2507, 0.9709, 0.2507, 0.9761, 0.2586, 0.9666, 0.2587, 0.8938, 0.3002, 0.9011, 0.3075, 0.8925, 0.3113, 0.8892, 0.308, 0.9666, 0.2587, 0.9761, 0.2586, 0.9761, 0.2768, 0.9666, 0.2769, 0.9637, 0.7372, 0.9708, 0.7357, 0.9708, 0.7536, 0.9637, 0.755, 0.9665, 0.2162, 0.9761, 0.2161, 0.9761, 0.2343, 0.9665, 0.2344, 0.9355, 0.5528, 0.9451, 0.5532, 0.9451, 0.5713, 0.9355, 0.571, 0.9533, 0.7373, 0.9637, 0.7372, 0.9637, 0.755, 0.9533, 0.7551, 0.957, 0.2161, 0.9665, 0.2162, 0.9665, 0.2344, 0.957, 0.2343, 0.926, 0.5532, 0.9355, 0.5528, 0.9355, 0.571, 0.926, 0.5713, 0.8816, 0.3113, 0.8847, 0.308, 0.8892, 0.308, 0.8925, 0.3113, 0.8926, 0.3159, 0.8895, 0.3192, 0.885, 0.3192, 0.8817, 0.3159, 0.9014, 0.3178, 0.8946, 0.3251, 0.8895, 0.3192, 0.8926, 0.3159, 0.926, 0.5713, 0.9355, 0.571, 0.9355, 0.5794, 0.9312, 0.5795, 0.957, 0.2768, 0.9666, 0.2769, 0.9665, 0.2846, 0.9622, 0.2846, 0.8838, 0.3002, 0.8938, 0.3002, 0.8892, 0.308, 0.8847, 0.308, 0.9011, 0.3075, 0.9014, 0.3178, 0.8926, 0.3159, 0.8925, 0.3113, 0.9665, 0.2344, 0.9761, 0.2343, 0.9709, 0.2421, 0.9666, 0.2421, 0.9355, 0.571, 0.9451, 0.5713, 0.9399, 0.5795, 0.9355, 0.5794])
me_cylinder_003.materials.append(mat_mat_01)
me_cylinder_003.materials.append(mat_mat_02)
me_cylinder_003.update()

# ---- objects
ob_globe_globe = bpy.data.objects.new('Globe_globe', me_cube_001)
ob_globe_base = bpy.data.objects.new('Globe_base', me_cylinder_003)

# ---- transforms, parenting, visibility, modifiers, constraints
ob_globe_globe.location = (0.0, 0.0, 0.0)
ob_globe_base.location = (0.0, 0.0, 0.0)

# ---- collection membership
col_collection.objects.link(ob_globe_globe)
col_collection.objects.link(ob_globe_base)

# ---- scene / render settings (as saved in the file)
scene.frame_start = 1; scene.frame_end = 250; scene.frame_set(1)
scene.render.engine = 'BLENDER_EEVEE_NEXT'
scene.cycles.sampling_pattern = 'TABULATED_SOBOL'
scene.view_settings.view_transform = 'Filmic'
bpy.context.view_layer.update()

# ---- added for rendering (the .blend has no active camera and no usable light): camera, sun
cam_auto = bpy.data.cameras.new('AutoCamera')
cam_auto.lens = 50.0
cam_auto.sensor_width = 36.0
cam_auto.clip_end = 1000.0
ob_auto_camera = bpy.data.objects.new('AutoCamera', cam_auto)
scene.collection.objects.link(ob_auto_camera)
ob_auto_camera.location = (3.04004, -3.5518, 3.53555)
ob_auto_camera.rotation_euler = (1.09748, -7.21219e-08, 0.694738)
scene.camera = ob_auto_camera
light_auto_sun = bpy.data.lights.new('AutoSun', 'SUN')
light_auto_sun.energy = 3.0
light_auto_sun.angle = 0.0523599
ob_auto_sun = bpy.data.objects.new('AutoSun', light_auto_sun)
scene.collection.objects.link(ob_auto_sun)
ob_auto_sun.rotation_euler = (0.872665, 0.174533, 0.523599)
bpy.context.view_layer.update()
